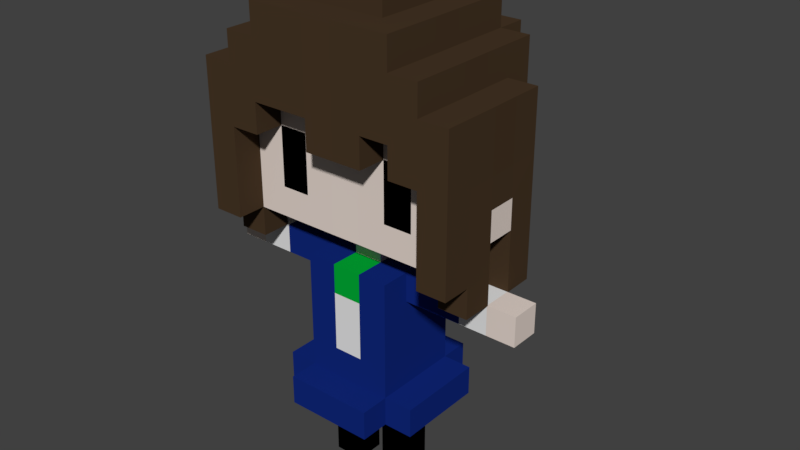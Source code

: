 # Source: LauraVoxel.blend  (saved by Blender 2.78.0; exported with 4.5.12 LTS)
import bpy
from mathutils import Matrix  # noqa: F401  (used for matrix-valued properties, if any)

bpy.ops.wm.read_factory_settings(use_empty=True)
scene = bpy.context.scene
scene.name = 'Scene'

# ---- collections
col_collection_1 = bpy.data.collections.new('Collection 1'); scene.collection.children.link(col_collection_1)

# ---- materials (node trees are filled in below, after node groups)
mat_body = bpy.data.materials.new('Body')
mat_body.alpha_threshold = 0.0
mat_body.use_transparent_shadow = False
mat_body.diffuse_color = (0.8, 0.6919, 0.6283, 1.0)
mat_body.roughness = 0.5
mat_top = bpy.data.materials.new('Top')
mat_top.alpha_threshold = 0.0
mat_top.use_transparent_shadow = False
mat_top.diffuse_color = (0.005856, 0.02203, 0.2019, 1.0)
mat_top.roughness = 0.5
mat_shirt = bpy.data.materials.new('Shirt')
mat_shirt.alpha_threshold = 0.0
mat_shirt.use_transparent_shadow = False
mat_shirt.roughness = 0.5
mat_hair = bpy.data.materials.new('Hair')
mat_hair.alpha_threshold = 0.0
mat_hair.use_transparent_shadow = False
mat_hair.diffuse_color = (0.06372, 0.03785, 0.0199, 1.0)
mat_hair.roughness = 0.5
mat_liz = bpy.data.materials.new('Liz')
mat_liz.alpha_threshold = 0.0
mat_liz.use_transparent_shadow = False
mat_liz.diffuse_color = (0.0, 0.4109, 0.03668, 1.0)
mat_liz.roughness = 0.5
mat_shoe = bpy.data.materials.new('Shoe')
mat_shoe.alpha_threshold = 0.0
mat_shoe.use_transparent_shadow = False
mat_shoe.diffuse_color = (0.0, 0.0, 0.0, 1.0)
mat_shoe.roughness = 0.5

# ---- material node trees

# ---- world
world_world = bpy.data.worlds.new('World'); scene.world = world_world
world_world.color = (0.05088, 0.05088, 0.05088)
world_world.use_sun_shadow = False
world_world.sun_shadow_jitter_overblur = 0.0
world_world.cycles.sampling_method = 'MANUAL'

# ---- meshes
me_cube_001 = bpy.data.meshes.new('Cube.001')
me_cube_001.from_pydata([(-3.0, -1.0, 1.192e-07), (-3.0, -1.0, 2.0), (-3.0, 1.0, 1.192e-07), (-3.0, 1.0, 2.0), (-1.0, -1.0, 1.192e-07), (-1.0, -1.0, 2.0), (-1.0, 1.0, 1.192e-07), (-1.0, 1.0, 2.0), (1.0, -1.0, 2.384e-07), (1.0, -1.0, 2.0), (1.0, 1.0, 2.384e-07), (1.0, 1.0, 2.0), (3.0, -1.0, 2.384e-07), (3.0, -1.0, 2.0), (3.0, 1.0, 2.384e-07), (3.0, 1.0, 2.0), (-3.0, -1.0, 4.0), (-3.0, 1.0, 4.0), (-1.0, -1.0, 4.0), (-1.0, 1.0, 4.0), (1.0, -1.0, 4.0), (1.0, 1.0, 4.0), (3.0, -1.0, 4.0), (3.0, 1.0, 4.0), (-3.0, 1.0, 6.0), (-1.0, -1.0, 6.0), (-1.0, 1.0, 6.0), (1.0, -1.0, 6.0), (1.0, 1.0, 6.0), (3.0, -1.0, 6.0), (-3.0, -1.0, 8.0), (-3.0, 1.0, 8.0), (-1.0, -1.0, 8.0), (-1.0, 1.0, 8.0), (1.0, -1.0, 8.0), (1.0, 1.0, 8.0), (3.0, -1.0, 8.0), (3.0, 1.0, 8.0), (-3.0, -3.0, 8.0), (-3.0, 3.0, 8.0), (-1.0, -3.0, 8.0), (-1.0, 3.0, 8.0), (1.0, -3.0, 8.0), (1.0, 3.0, 8.0), (3.0, -3.0, 8.0), (3.0, 3.0, 8.0), (-3.0, -1.0, 10.0), (-3.0, 1.0, 10.0), (3.0, -1.0, 10.0), (3.0, 1.0, 10.0), (-3.0, -3.0, 10.0), (-3.0, 3.0, 10.0), (-1.0, -3.0, 10.0), (-1.0, 3.0, 10.0), (1.0, -3.0, 10.0), (1.0, 3.0, 10.0), (3.0, -3.0, 10.0), (3.0, 3.0, 10.0), (-3.0, -1.0, 12.0), (-3.0, 1.0, 12.0), (3.0, -1.0, 12.0), (3.0, 1.0, 12.0), (-3.0, -3.0, 12.0), (-3.0, 3.0, 12.0), (-1.0, -3.0, 12.0), (-1.0, 3.0, 12.0), (1.0, -3.0, 12.0), (1.0, 3.0, 12.0), (3.0, -3.0, 12.0), (3.0, 3.0, 12.0), (-3.0, -1.0, 14.0), (-3.0, 1.0, 14.0), (3.0, -1.0, 14.0), (3.0, 1.0, 14.0), (-3.0, -3.0, 14.0), (-3.0, 3.0, 14.0), (-1.0, -3.0, 14.0), (-1.0, 3.0, 14.0), (1.0, -3.0, 14.0), (1.0, 3.0, 14.0), (3.0, -3.0, 14.0), (3.0, 3.0, 14.0), (-3.0, 1.0, 16.0), (3.0, 1.0, 16.0), (-3.0, -3.0, 16.0), (-1.0, -3.0, 16.0), (1.0, -3.0, 16.0), (1.0, 3.0, 16.0), (3.0, 3.0, 16.0), (-3.0, -1.0, 16.0), (3.0, -1.0, 16.0), (-3.0, 3.0, 16.0), (-1.0, 3.0, 16.0), (3.0, -3.0, 16.0), (-0.99, -1.0, 16.0), (-0.995, 0.995, 16.0), (0.995, -0.995, 16.0), (0.99, 1.0, 16.0), (-4.98, 1.0, 14.0), (-4.98, -1.0, 14.0), (4.98, -1.0, 14.0), (4.98, 1.0, 14.0), (4.98, 1.0, 16.0), (-4.98, -1.0, 16.0), (-4.98, 1.0, 16.0), (4.98, -1.0, 16.0), (-6.812, 1.0, 14.0), (-6.812, -1.0, 14.0), (6.972, -1.0, 14.0), (6.972, 1.0, 14.0), (-6.812, -1.0, 16.0), (6.972, 1.0, 16.0), (-6.812, 1.0, 16.0), (6.972, -1.0, 16.0), (-9.064, 1.0, 14.0), (-9.064, -1.0, 14.0), (8.903, -1.0, 14.0), (8.903, 1.0, 14.0), (-9.064, -1.0, 16.0), (-9.064, 1.0, 16.0), (8.903, -1.0, 16.0), (8.903, 1.0, 16.0), (-10.88, 1.0, 14.0), (-10.88, -1.0, 14.0), (10.88, -1.0, 14.0), (10.88, 1.0, 14.0), (-10.88, 1.0, 16.0), (10.88, -1.0, 16.0), (-10.88, -1.0, 16.0), (10.88, 1.0, 16.0), (-3.0, -1.0, 6.0), (3.0, 1.0, 6.0), (-3.0, -3.0, 6.0), (-3.0, 3.0, 6.0), (-1.0, -3.0, 6.0), (-1.0, 3.0, 6.0), (1.0, -3.0, 6.0), (1.0, 3.0, 6.0), (3.0, -3.0, 6.0), (3.0, 3.0, 6.0), (-4.98, 3.0, 8.0), (3.0, 4.98, 6.0), (-4.98, -3.0, 8.0), (-4.98, -1.0, 6.0), (4.98, 1.0, 8.0), (-4.98, 1.0, 6.0), (4.98, -1.0, 8.0), (4.98, -1.0, 6.0), (-4.98, 1.0, 8.0), (4.98, 1.0, 6.0), (-4.98, -1.0, 8.0), (3.0, 3.0, 4.0), (3.0, 4.98, 8.0), (-4.98, -3.0, 6.0), (3.0, -4.98, 8.0), (-4.98, 3.0, 6.0), (1.0, 4.98, 8.0), (4.98, 3.0, 8.0), (1.0, -4.98, 8.0), (4.98, -3.0, 8.0), (-1.0, -4.98, 6.0), (-1.0, 4.98, 6.0), (4.98, -3.0, 6.0), (1.0, -4.98, 6.0), (-1.0, 4.98, 8.0), (4.98, 3.0, 6.0), (-1.0, -4.98, 8.0), (1.0, 4.98, 6.0), (-3.0, 4.98, 8.0), (3.0, -4.98, 6.0), (-3.0, -4.98, 8.0), (-3.0, 4.98, 6.0), (-3.0, -4.98, 6.0), (-0.99, -1.0, 18.01), (-0.995, 0.995, 18.01), (0.995, -0.995, 18.01), (0.99, 1.0, 18.01), (-0.99, -3.0, 18.01), (-0.995, 2.985, 18.01), (0.995, -2.985, 18.01), (0.99, 3.0, 18.01), (-2.97, -1.0, 18.01), (-2.985, 0.995, 18.01), (2.985, -0.995, 18.01), (2.97, 1.0, 18.01), (-2.97, -3.0, 18.01), (-2.985, 2.985, 18.01), (2.985, -2.985, 18.01), (2.97, 3.0, 18.01), (-4.93, -1.0, 18.01), (-4.955, 0.995, 18.01), (4.955, -0.995, 18.01), (4.93, 1.0, 18.01), (-4.93, -3.0, 18.01), (-4.955, 2.985, 18.01), (4.955, -2.985, 18.01), (4.93, 3.0, 18.01), (-0.99, -3.0, 20.0), (-8.905, -4.969, 27.99), (0.995, -2.985, 20.0), (-8.908, -3.0, 27.99), (-2.97, -3.0, 20.0), (-8.908, -3.0, 26.03), (2.985, -2.985, 20.0), (-4.93, -3.0, 20.0), (4.955, -2.985, 20.0), (-0.99, -3.0, 22.02), (0.995, -2.985, 22.02), (-4.958, 4.985, 27.99), (-2.97, -3.0, 22.02), (2.985, -2.985, 22.02), (4.927, 5.0, 27.99), (-4.93, -3.0, 22.02), (4.955, -2.985, 22.02), (-0.99, -3.0, 24.0), (0.995, -2.985, 24.0), (-2.97, -3.0, 24.0), (2.985, -2.985, 24.0), (-4.93, -3.0, 24.0), (4.955, -2.985, 24.0), (-0.99, -3.0, 26.03), (-8.908, -3.0, 24.0), (-2.97, -3.0, 26.03), (2.985, -2.985, 26.03), (-4.93, -3.0, 26.03), (4.955, -2.985, 26.03), (-6.955, 0.97, 20.0), (0.987, 5.0, 18.01), (-0.998, 4.985, 18.01), (2.967, 5.0, 18.01), (-2.988, 4.985, 18.01), (-4.958, 4.985, 18.01), (4.927, 5.0, 18.01), (-0.998, 6.991, 18.01), (0.987, 7.006, 18.01), (2.967, 5.0, 20.0), (-2.988, 4.985, 20.0), (-4.958, 4.985, 20.0), (4.927, 5.0, 20.0), (-4.958, 4.985, 22.02), (4.927, 5.0, 22.02), (-4.958, 4.985, 24.0), (4.927, 5.0, 24.0), (-4.958, 4.985, 26.03), (4.927, 5.0, 26.03), (-8.905, -4.969, 24.0), (8.945, -2.985, 27.99), (8.948, -4.954, 27.99), (-6.901, -1.0, 18.01), (-6.936, 0.995, 18.01), (6.903, 1.0, 18.01), (6.938, -0.995, 18.01), (-6.901, -3.0, 18.01), (6.938, -2.985, 18.01), (6.903, 3.0, 18.01), (-6.936, 2.985, 18.01), (-6.901, -3.0, 27.99), (-6.901, -1.0, 27.99), (-6.936, 0.995, 27.99), (-6.901, -1.0, 20.0), (-6.936, 0.995, 20.0), (6.903, 1.0, 20.0), (6.938, -0.995, 20.0), (-6.901, -3.0, 20.0), (6.938, -2.985, 20.0), (6.903, 3.0, 20.0), (-6.936, 2.985, 20.0), (-6.94, 4.985, 27.99), (-6.936, 2.985, 27.99), (6.899, 5.0, 27.99), (6.903, 3.0, 27.99), (6.903, 1.0, 22.02), (6.938, -0.995, 22.02), (-6.901, -3.0, 22.02), (6.938, -2.985, 22.02), (6.903, 3.0, 22.02), (-6.936, 2.985, 22.02), (-6.94, 4.985, 24.0), (-6.936, 2.985, 24.0), (6.899, 5.0, 22.02), (6.899, 5.0, 20.0), (-6.94, 4.985, 22.02), (6.899, 5.0, 26.03), (-8.911, 2.985, 22.02), (-8.911, 2.985, 20.0), (-6.901, -3.0, 24.0), (6.938, -2.985, 24.0), (6.903, 3.0, 24.0), (6.899, 5.0, 24.0), (-6.94, 4.985, 18.01), (-6.94, 4.985, 20.0), (6.899, 5.0, 18.01), (-6.94, 4.985, 26.03), (-6.936, 2.985, 26.03), (-8.936, 2.985, 27.99), (-8.936, 0.995, 27.99), (-8.901, -1.0, 26.0), (-8.901, -1.0, 27.99), (8.903, 1.0, 27.99), (6.938, -2.985, 27.99), (-8.925, -1.025, 20.0), (-8.957, 0.97, 20.0), (-8.925, -1.025, 22.02), (-8.957, 0.97, 22.02), (8.927, 1.0, 20.0), (8.959, -0.995, 20.0), (8.927, 1.0, 22.02), (8.959, -0.995, 22.02), (-4.93, -3.0, 29.97), (-4.93, -1.0, 29.97), (4.93, 1.0, 29.97), (4.955, -0.995, 29.97), (-4.955, 0.995, 29.97), (8.945, -2.985, 26.03), (8.948, -4.954, 26.03), (-0.99, -0.99, 34.03), (0.995, -0.9851, 34.03), (8.948, -4.954, 24.0), (8.945, -2.985, 24.0), (-0.995, 0.9851, 34.03), (0.99, 0.99, 34.03), (-4.958, 4.985, 29.97), (-4.955, 2.985, 29.97), (4.927, 5.0, 29.97), (4.93, 3.0, 29.97), (2.967, 5.0, 29.97), (0.987, 5.0, 29.97), (4.955, -2.985, 29.97), (-2.988, 4.985, 29.97), (-0.998, 4.985, 29.97), (2.97, 3.0, 34.03), (0.99, 3.0, 34.03), (-2.97, -3.0, 34.03), (-0.99, -3.0, 34.03), (-0.995, 2.985, 34.03), (-2.985, 2.985, 34.03), (0.995, -2.985, 34.03), (2.985, -2.985, 34.03), (4.924, 7.035, 27.99), (4.924, 7.035, 26.03), (-2.991, 7.02, 26.03), (-2.991, 7.02, 27.99), (-4.961, 7.02, 27.99), (-4.961, 7.02, 26.03), (2.964, 7.035, 27.99), (2.964, 7.035, 26.03), (0.9839, 7.035, 27.99), (-1.001, 7.02, 27.99), (0.9839, 7.035, 20.0), (-1.001, 7.02, 20.0), (2.964, 7.035, 20.0), (-2.991, 7.02, 20.0), (-4.961, 7.02, 20.0), (4.924, 7.035, 20.0), (0.9839, 7.035, 22.02), (-1.001, 7.02, 22.02), (2.964, 7.035, 22.02), (-2.991, 7.02, 22.02), (-4.961, 7.02, 22.02), (4.924, 7.035, 22.02), (2.964, 7.035, 24.0), (-2.991, 7.02, 24.0), (-4.961, 7.02, 24.0), (4.924, 7.035, 24.0), (-2.991, 7.02, 29.97), (2.964, 7.035, 29.97), (4.924, 7.035, 29.97), (0.9839, 7.035, 29.97), (-1.001, 7.02, 29.97), (-4.961, 7.02, 29.97), (-6.901, -3.0, 29.97), (-6.901, -1.0, 29.97), (6.904, 1.0, 29.97), (6.938, -0.995, 29.97), (-6.936, 0.995, 29.97), (-6.94, 4.985, 29.97), (-6.936, 2.985, 29.97), (6.899, 5.0, 29.97), (6.904, 3.0, 29.97), (6.938, -2.985, 29.97), (-4.93, -3.0, 31.99), (-4.93, -1.0, 31.99), (4.93, 1.0, 31.99), (4.955, -0.995, 31.99), (-4.955, 0.995, 31.99), (2.985, -2.985, 31.99), (0.995, -2.985, 31.99), (-2.985, 2.985, 31.99), (-0.995, 2.985, 31.99), (-0.99, -3.0, 31.99), (-2.97, -3.0, 31.99), (0.99, 3.0, 31.99), (2.97, 3.0, 31.99), (-4.958, 4.985, 31.99), (-4.955, 2.985, 31.99), (4.927, 5.0, 31.99), (4.93, 3.0, 31.99), (2.967, 5.0, 31.99), (0.987, 5.0, 31.99), (4.955, -2.985, 31.99), (-2.988, 4.985, 31.99), (-0.998, 4.985, 31.99), (2.97, 0.99, 31.99), (-2.97, -0.99, 31.99), (-2.985, 0.9851, 31.99), (2.985, -0.9851, 31.99), (2.97, 0.99, 34.03), (-2.97, -0.99, 34.03), (-2.985, 0.9851, 34.03), (2.985, -0.9851, 34.03), (2.988, -4.954, 27.99), (0.9976, -4.954, 27.99), (-0.9874, -4.969, 27.99), (-2.967, -4.969, 27.99), (0.9976, -4.954, 24.0), (-0.9874, -4.969, 24.0), (2.988, -4.954, 24.0), (4.958, -4.954, 26.03), (6.941, -4.954, 26.03), (-6.899, -4.969, 24.0), (-4.928, -4.969, 24.0), (0.9976, -4.954, 26.03), (-0.9874, -4.969, 26.03), (-2.967, -4.969, 26.03), (2.988, -4.954, 26.03), (-4.928, -4.969, 26.03), (4.958, -4.954, 24.0), (6.941, -4.954, 24.0), (-6.899, -4.969, 26.03), (-4.928, -4.969, 27.99), (4.958, -4.954, 27.99), (6.941, -4.954, 27.99), (-6.899, -4.969, 27.99), (-0.9874, -4.969, 29.97), (0.9976, -4.954, 29.97), (2.988, -4.954, 29.97), (4.958, -4.954, 29.97), (-4.928, -4.969, 29.97), (-2.967, -4.969, 29.97), (-0.9874, -4.969, 31.99), (-2.967, -4.969, 31.99), (0.9976, -4.954, 31.99), (2.988, -4.954, 31.99), (4.958, -4.954, 31.99), (-4.928, -4.969, 31.99), (6.941, -4.954, 29.97), (-6.898, -4.969, 29.97), (-8.905, -4.969, 26.03), (-8.905, -4.969, 22.0), (-8.908, -3.0, 22.0), (8.945, -2.985, 22.0), (8.948, -4.954, 22.0), (6.938, -2.985, 22.0), (6.941, -4.954, 22.0), (-6.899, -4.969, 22.0), (-6.901, -3.0, 22.0), (-8.905, -4.969, 20.0), (-8.908, -3.0, 20.0), (8.945, -2.985, 20.0), (8.948, -4.954, 20.0), (6.938, -2.985, 20.0), (6.941, -4.954, 20.0), (-6.899, -4.969, 20.0), (-6.901, -3.0, 20.0), (-8.936, 0.995, 26.0), (-8.936, 2.985, 26.03), (-8.936, 0.995, 24.0), (-8.901, -1.0, 24.0), (6.903, 1.0, 27.99), (6.938, -0.995, 27.99), (-8.936, 2.985, 24.0), (8.903, 1.0, 26.0), (6.938, -0.995, 26.03), (6.903, 3.0, 26.03), (8.938, -0.995, 26.0), (8.903, 3.0, 27.99), (8.903, 3.0, 26.03), (8.903, 3.0, 24.0), (8.938, -0.995, 24.0), (8.903, 1.0, 24.0), (8.938, -0.995, 27.99), (6.903, 1.0, 15.95), (8.903, 3.0, 18.04), (8.927, 1.0, 18.03), (8.903, 3.0, 20.0), (-3.042, -1.0, 6.006), (-3.042, 1.0, 6.006), (3.037, -1.0, 5.991), (3.037, 1.0, 5.991), (-8.905, -4.969, 18.01), (-8.908, -3.0, 18.01), (8.945, -2.985, 18.01), (8.948, -4.954, 18.01), (6.938, -2.985, 18.01), (6.941, -4.954, 18.01), (-6.899, -4.969, 18.01), (-6.901, -3.0, 18.01), (-8.907, -2.997, 16.01), (-8.879, -1.045, 16.01), (8.962, -0.9922, 16.01), (6.939, -0.9922, 16.01), (8.945, -2.982, 16.01), (6.939, -2.982, 16.01), (-6.9, -0.9972, 16.01), (-6.9, -2.997, 16.01), (8.961, -0.995, 18.01), (8.903, 3.0, 22.0), (-1.001, 8.994, 26.04), (-1.001, 8.994, 27.99), (-2.991, 8.994, 26.03), (-2.991, 8.994, 27.99), (2.964, 9.009, 27.99), (2.964, 9.009, 26.03), (0.9839, 9.009, 22.02), (-1.001, 8.994, 22.02), (2.964, 9.009, 22.02), (-2.991, 8.994, 22.02), (2.964, 9.009, 24.0), (-2.991, 8.994, 24.0), (0.9839, 9.009, 27.99), (-1.001, 8.994, 23.98), (0.9839, 9.009, 23.98), (0.9839, 9.009, 26.04), (6.903, 3.0, 15.95), (8.903, 3.0, 15.98), (8.927, 1.0, 15.97), (-8.88, -1.048, 18.01), (-8.915, 0.995, 18.01), (-8.902, 2.985, 18.01), (0.99, 3.0, 16.01), (-0.995, 2.985, 16.01), (2.97, 3.0, 16.01), (-2.985, 2.985, 16.01), (-4.955, 2.985, 16.01), (4.93, 3.0, 16.01), (-2.988, 4.985, 16.01), (-4.958, 4.985, 16.01), (4.927, 5.0, 16.01), (2.967, 5.0, 16.01), (0.987, 5.0, 16.01), (-0.998, 4.985, 16.01), (0.99, 3.0, 14.02), (-0.995, 2.985, 14.02), (2.97, 3.0, 14.02), (-2.985, 2.985, 14.02), (-2.988, 4.985, 14.02), (2.967, 5.0, 14.02), (0.987, 5.0, 14.02), (-0.998, 4.985, 14.02), (2.967, 7.006, 18.01), (-2.988, 6.991, 18.01), (0.987, 6.968, 16.01), (-0.998, 6.953, 16.01)], [], [(0, 2, 3, 1), (2, 6, 7, 3), (6, 4, 5, 7), (4, 0, 1, 5), (2, 0, 4, 6), (8, 10, 11, 9), (10, 14, 15, 11), (14, 12, 13, 15), (12, 8, 9, 13), (10, 8, 12, 14), (7, 19, 17, 3), (11, 21, 20, 9), (9, 20, 22, 13), (5, 18, 19, 7), (15, 23, 21, 11), (3, 17, 16, 1), (1, 16, 18, 5), (13, 22, 23, 15), (23, 131, 28, 21), (16, 130, 25, 18), (19, 26, 24, 17), (22, 29, 131, 23), (21, 28, 27, 20), (18, 25, 26, 19), (20, 27, 29, 22), (27, 34, 36, 29), (131, 37, 35, 28), (26, 33, 31, 24), (29, 36, 37, 131), (28, 35, 34, 27), (25, 32, 33, 26), (33, 32, 34, 35), (32, 40, 42, 34), (34, 42, 44, 36), (35, 43, 41, 33), (37, 45, 43, 35), (30, 38, 40, 32), (33, 41, 39, 31), (43, 41, 53, 55), (37, 45, 57, 49), (38, 40, 52, 50), (44, 36, 48, 56), (40, 42, 54, 52), (36, 37, 49, 48), (30, 38, 50, 46), (45, 43, 55, 57), (31, 30, 46, 47), (39, 31, 47, 51), (42, 44, 56, 54), (41, 39, 51, 53), (52, 54, 66, 64), (57, 55, 67, 69), (51, 47, 59, 63), (48, 49, 61, 60), (56, 48, 60, 68), (54, 56, 68, 66), (53, 51, 63, 65), (49, 57, 69, 61), (55, 53, 65, 67), (50, 52, 64, 62), (46, 50, 62, 58), (47, 46, 58, 59), (59, 58, 70, 71), (64, 66, 78, 76), (69, 67, 79, 81), (63, 59, 71, 75), (60, 61, 73, 72), (68, 60, 72, 80), (66, 68, 80, 78), (65, 63, 75, 77), (61, 69, 81, 73), (67, 65, 77, 79), (62, 64, 76, 74), (58, 62, 74, 70), (70, 74, 84, 89), (71, 70, 99, 98), (76, 78, 86, 85), (81, 79, 87, 88), (75, 71, 82, 91), (90, 72, 100, 105), (80, 72, 90, 93), (78, 80, 93, 86), (77, 75, 91, 92), (73, 81, 88, 83), (79, 77, 92, 87), (74, 76, 85, 84), (90, 83, 97, 96), (82, 89, 94, 95), (91, 82, 95, 92), (85, 94, 89, 84), (87, 97, 83, 88), (93, 90, 96, 86), (85, 86, 96, 94), (92, 95, 97, 87), (89, 82, 104, 103), (82, 71, 98, 104), (73, 83, 102, 101), (72, 73, 101, 100), (83, 90, 105, 102), (70, 89, 103, 99), (100, 101, 109, 108), (103, 104, 112, 110), (104, 98, 106, 112), (202, 200, 297, 296), (102, 105, 113, 111), (105, 100, 108, 113), (202, 296, 467, 221), (98, 99, 107, 106), (101, 102, 111, 109), (99, 103, 110, 107), (113, 108, 116, 120), (111, 113, 120, 121), (106, 107, 115, 114), (109, 111, 121, 117), (107, 110, 118, 115), (108, 109, 117, 116), (110, 112, 119, 118), (112, 106, 114, 119), (295, 464, 296, 297), (294, 465, 464, 295), (121, 120, 127, 129), (114, 115, 123, 122), (117, 121, 129, 125), (115, 118, 128, 123), (116, 117, 125, 124), (118, 119, 126, 128), (119, 114, 122, 126), (470, 466, 464, 465), (466, 467, 296, 464), (120, 116, 124, 127), (124, 125, 129, 127), (122, 123, 128, 126), (44, 138, 136, 42), (39, 133, 135, 41), (41, 135, 137, 43), (40, 134, 132, 38), (42, 136, 134, 40), (43, 137, 139, 45), (146, 147, 149, 144), (158, 163, 169, 154), (156, 167, 161, 164), (44, 159, 146, 36), (36, 146, 144, 37), (30, 150, 142, 38), (37, 144, 157, 45), (140, 155, 145, 148), (164, 161, 171, 168), (39, 140, 148, 31), (159, 162, 147, 146), (43, 156, 164, 41), (38, 170, 166, 40), (42, 158, 154, 44), (170, 172, 160, 166), (31, 148, 150, 30), (142, 153, 132, 38), (39, 133, 155, 140), (168, 171, 133, 39), (148, 145, 143, 150), (166, 160, 163, 158), (144, 149, 165, 157), (152, 141, 167, 156), (150, 143, 153, 142), (40, 166, 158, 42), (41, 164, 168, 39), (45, 152, 156, 43), (38, 132, 172, 170), (162, 159, 44, 138), (138, 44, 154, 169), (139, 45, 157, 165), (141, 152, 45, 139), (135, 133, 171, 161), (139, 137, 167, 141), (137, 135, 161, 167), (130, 24, 31, 30), (132, 134, 160, 172), (136, 138, 169, 163), (136, 163, 160, 134), (95, 94, 173, 174), (94, 96, 175, 173), (96, 97, 176, 175), (97, 95, 174, 176), (173, 175, 179, 177), (176, 174, 178, 180), (176, 180, 188, 184), (175, 176, 184, 183), (173, 177, 185, 181), (178, 174, 182, 186), (174, 173, 181, 182), (179, 175, 183, 187), (186, 182, 190, 194), (187, 183, 191, 195), (183, 184, 192, 191), (184, 188, 196, 192), (181, 185, 193, 189), (182, 181, 189, 190), (177, 179, 199, 197), (185, 177, 197, 201), (193, 185, 201, 204), (179, 187, 203, 199), (230, 228, 540, 535), (187, 195, 205, 203), (201, 197, 206, 209), (243, 241, 277, 292), (219, 286, 427, 426), (212, 218, 285, 273), (199, 203, 210, 207), (203, 205, 213, 210), (231, 194, 255, 289), (204, 201, 209, 212), (208, 243, 292, 267), (197, 199, 207, 206), (242, 244, 282, 288), (188, 180, 529, 531), (204, 212, 273, 263), (206, 207, 215, 214), (431, 418, 314, 247), (380, 308, 437, 444), (209, 206, 214, 216), (237, 231, 289, 290), (299, 431, 247, 246), (207, 210, 217, 215), (210, 213, 219, 217), (194, 231, 536, 533), (205, 195, 253, 264), (196, 232, 291, 254), (212, 209, 216, 218), (217, 219, 225, 223), (194, 190, 249, 255), (232, 238, 280, 291), (186, 194, 533, 532), (218, 216, 222, 224), (192, 196, 254, 250), (389, 390, 440, 439), (238, 240, 279, 280), (195, 191, 251, 253), (216, 214, 220, 222), (193, 204, 263, 252), (227, 229, 538, 539), (299, 379, 445, 431), (390, 380, 444, 440), (219, 213, 274, 286), (225, 219, 426, 417), (285, 218, 420, 419), (189, 193, 252, 248), (308, 370, 446, 437), (220, 214, 415, 422), (191, 192, 250, 251), (213, 205, 264, 274), (244, 211, 269, 282), (241, 239, 281, 277), (239, 237, 290, 281), (190, 189, 248, 249), (240, 242, 288, 279), (549, 234, 348, 350), (232, 229, 235, 238), (233, 349, 348, 234), (230, 231, 237, 236), (233, 550, 351, 349), (367, 368, 329, 326), (552, 233, 234, 551), (360, 356, 515, 517), (237, 239, 358, 352), (244, 242, 363, 339), (229, 227, 234, 549), (243, 208, 342, 343), (239, 241, 362, 358), (323, 211, 338, 366), (228, 230, 550, 233), (211, 244, 339, 338), (208, 321, 369, 342), (242, 240, 359, 363), (241, 243, 343, 362), (325, 323, 366, 365), (217, 223, 424, 416), (240, 238, 353, 359), (385, 386, 441, 442), (215, 217, 416, 414), (238, 235, 350, 353), (321, 328, 364, 369), (236, 237, 352, 351), (222, 220, 422, 423), (370, 256, 432, 446), (305, 307, 450, 458), (276, 278, 277, 281), (249, 248, 259, 260), (251, 250, 261, 262), (265, 254, 291, 280), (287, 275, 279, 288), (260, 259, 300, 301), (278, 293, 292, 277), (271, 272, 307, 306), (275, 265, 280, 279), (266, 276, 281, 290), (473, 287, 288, 282), (466, 470, 283, 303), (255, 266, 290, 289), (313, 474, 480, 246), (256, 257, 297, 200), (318, 478, 474, 313), (476, 471, 479, 477), (294, 295, 258, 268), (473, 282, 269, 270), (293, 278, 470, 465), (283, 284, 301, 303), (292, 293, 268, 267), (268, 293, 465, 294), (301, 300, 302, 303), (305, 304, 306, 307), (250, 483, 304, 261), (262, 261, 304, 305), (272, 262, 305, 307), (330, 331, 320, 406), (334, 335, 408, 319), (399, 385, 442, 443), (310, 324, 396, 382), (327, 311, 383, 399), (224, 222, 423, 425), (327, 399, 443, 436), (323, 325, 397, 395), (379, 327, 436, 445), (324, 323, 395, 396), (328, 321, 393, 400), (218, 224, 425, 420), (312, 309, 381, 384), (321, 322, 394, 393), (329, 328, 400, 401), (311, 310, 382, 383), (325, 326, 398, 397), (322, 312, 384, 394), (309, 308, 380, 381), (339, 345, 344, 338), (340, 343, 342, 341), (349, 351, 357, 355), (351, 352, 358, 357), (353, 350, 356, 359), (348, 349, 355, 354), (350, 348, 354, 356), (357, 358, 362, 361), (359, 356, 360, 363), (363, 360, 345, 339), (361, 362, 343, 340), (338, 344, 365, 366), (341, 342, 369, 364), (347, 341, 364, 368), (344, 346, 367, 365), (322, 321, 375, 376), (324, 310, 372, 378), (310, 311, 373, 372), (323, 324, 378, 377), (312, 322, 376, 374), (311, 327, 379, 373), (309, 312, 374, 371), (308, 309, 371, 370), (245, 221, 449, 448), (299, 469, 373, 379), (211, 323, 377, 269), (270, 269, 377, 378), (468, 270, 378, 372), (469, 468, 372, 373), (223, 225, 417, 424), (257, 256, 370, 371), (267, 375, 321, 208), (268, 376, 375, 267), (268, 258, 374, 376), (258, 257, 371, 374), (388, 391, 398, 401), (391, 392, 397, 398), (392, 396, 395, 397), (394, 387, 400, 393), (387, 388, 401, 400), (405, 402, 406, 409), (403, 390, 332, 407), (386, 385, 337, 336), (402, 392, 330, 406), (392, 391, 331, 330), (385, 405, 409, 337), (384, 404, 387, 394), (380, 390, 403, 381), (381, 403, 404, 384), (387, 404, 408, 335), (390, 389, 333, 332), (391, 388, 334, 331), (396, 392, 402, 382), (383, 405, 385, 399), (383, 382, 402, 405), (331, 334, 319, 320), (336, 337, 409, 316), (332, 333, 315, 407), (333, 336, 316, 315), (315, 319, 408, 407), (319, 315, 316, 320), (320, 316, 409, 406), (389, 386, 336, 333), (404, 403, 407, 408), (388, 387, 335, 334), (417, 426, 427, 418), (430, 417, 418, 431), (423, 422, 412, 413), (420, 425, 428, 419), (415, 414, 421, 422), (414, 416, 424, 421), (422, 421, 411, 412), (425, 423, 413, 429), (425, 429, 432, 428), (424, 417, 430, 410), (421, 424, 410, 411), (413, 412, 433, 438), (410, 430, 436, 435), (412, 411, 434, 433), (411, 410, 435, 434), (429, 413, 438, 437), (433, 434, 441, 439), (438, 433, 439, 440), (437, 438, 440, 444), (434, 435, 442, 441), (435, 436, 443, 442), (431, 445, 436, 430), (429, 437, 446, 432), (428, 432, 198, 447), (386, 389, 439, 441), (214, 215, 414, 415), (313, 246, 247, 314), (202, 221, 245, 447), (200, 202, 447, 198), (318, 313, 314, 317), (418, 427, 317, 314), (257, 258, 295, 297), (419, 245, 448, 454), (432, 256, 200, 198), (419, 428, 447, 245), (276, 266, 284, 283), (287, 473, 476, 477), (427, 286, 452, 453), (317, 427, 453, 451), (285, 419, 454, 455), (318, 317, 451, 450), (462, 456, 489, 495), (456, 457, 490, 489), (453, 452, 460, 461), (448, 449, 457, 456), (454, 448, 456, 462), (451, 453, 461, 459), (455, 454, 462, 463), (450, 451, 459, 458), (471, 476, 475, 298), (480, 474, 471, 298), (478, 479, 471, 474), (476, 473, 270, 475), (270, 468, 298, 475), (468, 469, 480, 298), (306, 479, 478, 307), (469, 299, 246, 480), (364, 328, 329, 368), (401, 398, 326, 329), (367, 346, 347, 368), (365, 367, 326, 325), (30, 32, 25, 130), (16, 17, 24, 130), (31, 30, 485, 486), (31, 486, 133, 39), (38, 132, 485, 30), (143, 485, 132, 153), (145, 155, 133, 486), (145, 486, 485, 143), (36, 37, 488, 487), (147, 487, 488, 149), (149, 488, 139, 165), (45, 139, 488, 37), (36, 487, 138, 44), (147, 162, 138, 487), (532, 533, 536, 535), (540, 539, 547, 548), (459, 461, 494, 492), (463, 462, 495, 496), (458, 459, 492, 491), (307, 478, 318, 450), (461, 460, 493, 494), (490, 526, 498, 497), (493, 251, 500, 502), (252, 490, 497, 504), (491, 493, 502, 501), (251, 505, 499, 500), (505, 491, 501, 499), (503, 504, 497, 498), (501, 502, 500, 499), (458, 491, 505, 305), (248, 252, 504, 503), (505, 251, 262, 305), (265, 275, 506, 484), (484, 304, 483, 482), (477, 479, 306, 506), (275, 287, 477, 506), (484, 506, 306, 304), (341, 347, 508, 510), (357, 361, 518, 516), (340, 341, 510, 509), (355, 357, 516, 514), (346, 344, 511, 519), (361, 340, 509, 518), (356, 354, 513, 515), (344, 345, 512, 511), (508, 519, 522, 507), (507, 522, 521, 520), (514, 520, 521, 513), (514, 516, 518, 520), (513, 521, 517, 515), (517, 521, 522, 512), (512, 522, 519, 511), (508, 507, 509, 510), (509, 507, 520, 518), (345, 360, 517, 512), (354, 355, 514, 513), (347, 346, 519, 508), (265, 484, 482, 254), (254, 482, 524, 523), (482, 483, 525, 524), (250, 254, 523, 481), (483, 250, 481, 525), (523, 524, 525, 481), (278, 276, 283, 470), (467, 466, 303, 302), (302, 449, 221, 467), (302, 300, 457, 449), (284, 528, 527, 301), (526, 248, 503, 498), (255, 249, 527, 528), (301, 527, 249, 260, 226), (255, 528, 284, 266), (248, 526, 300, 259), (490, 457, 300, 526), (530, 532, 544, 542), (534, 531, 538, 537), (535, 540, 548, 545), (178, 186, 532, 530), (180, 178, 530, 529), (196, 188, 531, 534), (231, 230, 535, 536), (539, 540, 552, 551), (232, 196, 534, 537), (229, 232, 537, 538), (543, 541, 547, 546), (542, 544, 545, 548), (541, 542, 548, 547), (529, 530, 542, 541), (532, 535, 545, 544), (539, 538, 546, 547), (531, 529, 541, 543), (538, 531, 543, 546), (549, 350, 235, 229), (230, 236, 351, 550), (227, 539, 551, 234), (233, 552, 540, 228)])
me_cube_001.polygons.foreach_set('material_index', [5, 5, 5, 5, 5, 5, 5, 5, 5, 5, 5, 5, 5, 5, 5, 5, 5, 5, 0, 0, 0, 0, 0, 0, 0, 0, 0, 0, 0, 0, 0, 1, 1, 1, 1, 1, 1, 1, 1, 1, 1, 1, 1, 1, 1, 1, 1, 1, 1, 1, 2, 1, 1, 1, 1, 1, 1, 1, 1, 1, 1, 1, 1, 2, 1, 1, 1, 1, 1, 1, 1, 1, 1, 1, 1, 1, 4, 1, 1, 1, 1, 1, 1, 1, 1, 1, 1, 1, 1, 1, 1, 1, 4, 0, 1, 1, 1, 1, 1, 1, 1, 1, 1, 3, 1, 1, 3, 1, 1, 1, 2, 2, 2, 2, 2, 2, 2, 2, 3, 3, 0, 0, 0, 0, 0, 0, 0, 3, 3, 0, 0, 0, 1, 1, 1, 1, 1, 1, 1, 1, 1, 1, 1, 1, 1, 1, 1, 1, 1, 1, 1, 1, 1, 1, 1, 1, 1, 1, 1, 1, 1, 1, 1, 1, 1, 1, 1, 1, 1, 1, 1, 1, 1, 0, 1, 1, 1, 0, 0, 0, 0, 0, 0, 0, 0, 0, 0, 0, 0, 3, 0, 0, 3, 0, 0, 0, 0, 0, 0, 3, 0, 0, 3, 3, 0, 0, 5, 3, 5, 3, 0, 3, 3, 0, 0, 3, 3, 0, 3, 3, 0, 5, 3, 0, 3, 5, 0, 3, 3, 3, 0, 3, 3, 3, 0, 0, 0, 3, 3, 3, 0, 3, 3, 0, 3, 3, 0, 0, 3, 3, 3, 0, 3, 3, 3, 3, 3, 3, 3, 3, 3, 3, 3, 3, 3, 3, 3, 3, 3, 3, 3, 3, 3, 3, 3, 3, 3, 3, 3, 3, 3, 3, 3, 3, 0, 3, 3, 3, 0, 3, 0, 3, 3, 3, 3, 3, 3, 3, 3, 3, 3, 3, 3, 3, 3, 3, 0, 0, 3, 0, 0, 3, 3, 3, 3, 3, 3, 3, 3, 3, 3, 3, 3, 3, 3, 3, 3, 3, 3, 3, 3, 3, 3, 3, 3, 3, 3, 3, 3, 3, 3, 3, 3, 3, 3, 3, 3, 3, 3, 3, 3, 3, 3, 3, 3, 3, 3, 3, 3, 3, 3, 3, 3, 3, 3, 3, 3, 3, 3, 3, 3, 3, 3, 3, 3, 3, 3, 3, 3, 3, 3, 3, 3, 3, 3, 3, 3, 3, 3, 3, 3, 3, 3, 3, 3, 3, 3, 3, 3, 3, 3, 3, 3, 3, 3, 3, 3, 3, 3, 3, 3, 3, 3, 3, 3, 3, 3, 3, 3, 3, 3, 3, 3, 3, 3, 3, 3, 3, 3, 3, 3, 3, 3, 3, 3, 3, 3, 3, 3, 3, 3, 3, 3, 3, 3, 3, 3, 3, 3, 3, 3, 3, 3, 3, 3, 3, 0, 0, 1, 1, 1, 1, 1, 1, 1, 1, 1, 1, 1, 1, 3, 3, 3, 3, 3, 3, 3, 3, 3, 3, 3, 3, 3, 3, 3, 3, 3, 3, 3, 3, 3, 3, 3, 3, 3, 3, 3, 3, 3, 3, 3, 3, 3, 3, 3, 3, 3, 3, 3, 3, 3, 3, 3, 3, 3, 3, 3, 3, 3, 3, 3, 3, 3, 3, 3, 3, 3, 3, 3, 3, 3, 3, 3, 3, 3, 3, 3, 3, 3, 3, 3, 3, 3, 3, 3, 3, 3, 3, 3, 3, 3, 3])
_uv = me_cube_001.uv_layers.new(name='UVMap')
_uv.uv.foreach_set('vector', [0.8817, 0.1896, 0.8824, 0.1899, 0.8832, 0.1902, 0.8831, 0.19, 0.8824, 0.1899, 0.8826, 0.1899, 0.8832, 0.1901, 0.8832, 0.1902, 0.8826, 0.1899, 0.8825, 0.1898, 0.8831, 0.1901, 0.8832, 0.1901, 0.8825, 0.1898, 0.8817, 0.1896, 0.8831, 0.19, 0.8831, 0.1901, 0.8824, 0.1899, 0.8817, 0.1896, 0.8825, 0.1898, 0.8826, 0.1899, 0.8928, 0.0427, 0.8928, 0.0427, 0.8928, 0.04269, 0.8928, 0.0427, 0.8928, 0.0427, 0.8928, 0.0427, 0.8928, 0.04274, 0.8928, 0.04269, 0.8928, 0.0427, 0.8928, 0.0427, 0.8928, 0.04269, 0.8928, 0.04274, 0.8928, 0.0427, 0.8928, 0.0427, 0.8928, 0.0427, 0.8928, 0.04269, 0.8928, 0.0427, 0.8928, 0.0427, 0.8928, 0.0427, 0.8928, 0.0427, 0.8832, 0.1901, 0.884, 0.1904, 0.8842, 0.1906, 0.8832, 0.1902, 0.8928, 0.04269, 0.8926, 0.04281, 0.8927, 0.04265, 0.8928, 0.0427, 0.8928, 0.0427, 0.8927, 0.04265, 0.8928, 0.04248, 0.8928, 0.04269, 0.8831, 0.1901, 0.8839, 0.1904, 0.884, 0.1904, 0.8832, 0.1901, 0.8928, 0.04274, 0.8931, 0.04287, 0.8926, 0.04281, 0.8928, 0.04269, 0.8832, 0.1902, 0.8842, 0.1906, 0.8837, 0.1903, 0.8831, 0.19, 0.8831, 0.19, 0.8837, 0.1903, 0.8839, 0.1904, 0.8831, 0.1901, 0.8928, 0.04269, 0.8928, 0.04248, 0.8931, 0.04287, 0.8928, 0.04274, 0.8931, 0.04287, 0.8964, 0.04204, 0.8926, 0.0459, 0.8926, 0.04281, 0.8837, 0.1903, 0.885, 0.1915, 0.8843, 0.1908, 0.8839, 0.1904, 0.884, 0.1904, 0.8847, 0.1903, 0.8858, 0.1907, 0.8842, 0.1906, 0.8928, 0.04248, 0.8921, 0.04004, 0.8964, 0.04204, 0.8931, 0.04287, 0.8926, 0.04281, 0.8926, 0.0459, 0.8902, 0.04274, 0.8927, 0.04265, 0.8839, 0.1904, 0.8843, 0.1908, 0.8847, 0.1903, 0.884, 0.1904, 0.8927, 0.04265, 0.8902, 0.04274, 0.8921, 0.04004, 0.8928, 0.04248, 0.8902, 0.04274, 0.8536, 0.07659, 0.8594, 0.007494, 0.8921, 0.04004, 0.8964, 0.04204, 0.9286, 0.006759, 0.928, 0.08077, 0.8926, 0.0459, 0.8847, 0.1903, 0.9213, 0.1548, 0.9133, 0.2171, 0.8858, 0.1907, 0.8921, 0.04004, 0.8594, 0.007494, 0.9286, 0.006759, 0.8964, 0.04204, 0.8926, 0.0459, 0.928, 0.08077, 0.8536, 0.07659, 0.8902, 0.04274, 0.8843, 0.1908, 0.845, 0.1488, 0.9213, 0.1548, 0.8847, 0.1903, 0.9213, 0.1548, 0.845, 0.1488, 0.8536, 0.07659, 0.928, 0.08077, 0.845, 0.1488, 0.772, 0.1521, 0.7773, 0.07497, 0.8536, 0.07659, 0.8536, 0.07659, 0.7773, 0.07497, 0.7846, 0.0001701, 0.8594, 0.007494, 0.928, 0.08077, 0.9998, 0.08016, 0.9957, 0.1559, 0.9213, 0.1548, 0.9286, 0.006759, 0.9998, 0.006676, 0.9998, 0.08016, 0.928, 0.08077, 0.8537, 0.2267, 0.7752, 0.2313, 0.772, 0.1521, 0.845, 0.1488, 0.9213, 0.1548, 0.9957, 0.1559, 0.9884, 0.2289, 0.9133, 0.2171, 0.3836, 0.9328, 0.2186, 0.8939, 0.2796, 0.7789, 0.3846, 0.8053, 0.6875, 0.7876, 0.5489, 0.8963, 0.4897, 0.7805, 0.5747, 0.7075, 0.1222, 0.1721, 0.3898, 0.0001701, 0.388, 0.2755, 0.2456, 0.3395, 0.7716, 0.4009, 0.7716, 0.6163, 0.6204, 0.5962, 0.6094, 0.464, 0.3898, 0.0001701, 0.6554, 0.1756, 0.5297, 0.3415, 0.388, 0.2755, 0.7716, 0.6163, 0.6875, 0.7876, 0.5747, 0.7075, 0.6204, 0.5962, 0.003256, 0.3958, 0.1222, 0.1721, 0.2456, 0.3395, 0.1646, 0.4612, 0.5489, 0.8963, 0.3836, 0.9328, 0.3846, 0.8053, 0.4897, 0.7805, 0.0001701, 0.6106, 0.003256, 0.3958, 0.1646, 0.4612, 0.1516, 0.5926, 0.08158, 0.7831, 0.0001701, 0.6106, 0.1516, 0.5926, 0.1954, 0.7046, 0.6554, 0.1756, 0.7716, 0.4009, 0.6094, 0.464, 0.5297, 0.3415, 0.2186, 0.8939, 0.08158, 0.7831, 0.1954, 0.7046, 0.2796, 0.7789, 0.388, 0.2755, 0.5297, 0.3415, 0.466, 0.4508, 0.3867, 0.4208, 0.4897, 0.7805, 0.3846, 0.8053, 0.3854, 0.7291, 0.4506, 0.7129, 0.1954, 0.7046, 0.1516, 0.5926, 0.2461, 0.5941, 0.2689, 0.6639, 0.6204, 0.5962, 0.5747, 0.7075, 0.5012, 0.6657, 0.5258, 0.597, 0.6094, 0.464, 0.6204, 0.5962, 0.5258, 0.597, 0.5159, 0.5176, 0.5297, 0.3415, 0.6094, 0.464, 0.5159, 0.5176, 0.466, 0.4508, 0.2796, 0.7789, 0.1954, 0.7046, 0.2689, 0.6639, 0.3198, 0.7117, 0.5747, 0.7075, 0.4897, 0.7805, 0.4506, 0.7129, 0.5012, 0.6657, 0.3846, 0.8053, 0.2796, 0.7789, 0.3198, 0.7117, 0.3854, 0.7291, 0.2456, 0.3395, 0.388, 0.2755, 0.3867, 0.4208, 0.3076, 0.4493, 0.1646, 0.4612, 0.2456, 0.3395, 0.3076, 0.4493, 0.258, 0.5169, 0.1516, 0.5926, 0.1646, 0.4612, 0.258, 0.5169, 0.2461, 0.5941, 0.2461, 0.5941, 0.258, 0.5169, 0.3135, 0.5631, 0.306, 0.6028, 0.3867, 0.4208, 0.466, 0.4508, 0.4317, 0.5234, 0.3852, 0.5077, 0.4506, 0.7129, 0.3854, 0.7291, 0.3865, 0.6863, 0.4263, 0.6764, 0.2689, 0.6639, 0.2461, 0.5941, 0.306, 0.6028, 0.3143, 0.6453, 0.5258, 0.597, 0.5012, 0.6657, 0.4537, 0.6452, 0.4655, 0.6086, 0.5159, 0.5176, 0.5258, 0.597, 0.4655, 0.6086, 0.4625, 0.5585, 0.466, 0.4508, 0.5159, 0.5176, 0.4625, 0.5585, 0.4317, 0.5234, 0.3198, 0.7117, 0.2689, 0.6639, 0.3143, 0.6453, 0.3452, 0.675, 0.5012, 0.6657, 0.4506, 0.7129, 0.4263, 0.6764, 0.4537, 0.6452, 0.3854, 0.7291, 0.3198, 0.7117, 0.3452, 0.675, 0.3865, 0.6863, 0.3076, 0.4493, 0.3867, 0.4208, 0.3852, 0.5077, 0.3403, 0.5198, 0.258, 0.5169, 0.3076, 0.4493, 0.3403, 0.5198, 0.3135, 0.5631, 0.3135, 0.5631, 0.3403, 0.5198, 0.3548, 0.5591, 0.342, 0.5908, 0.306, 0.6028, 0.3135, 0.5631, 0.3214, 0.5853, 0.3195, 0.5955, 0.3852, 0.5077, 0.4317, 0.5234, 0.4131, 0.5765, 0.3822, 0.5667, 0.4263, 0.6764, 0.3865, 0.6863, 0.3891, 0.6648, 0.4144, 0.6613, 0.3143, 0.6453, 0.306, 0.6028, 0.3365, 0.6161, 0.337, 0.6393, 0.4349, 0.6185, 0.4655, 0.6086, 0.4508, 0.6236, 0.4427, 0.6257, 0.4625, 0.5585, 0.4655, 0.6086, 0.4349, 0.6185, 0.4368, 0.5845, 0.4317, 0.5234, 0.4625, 0.5585, 0.4368, 0.5845, 0.4131, 0.5765, 0.3452, 0.675, 0.3143, 0.6453, 0.337, 0.6393, 0.3603, 0.6567, 0.4537, 0.6452, 0.4263, 0.6764, 0.4144, 0.6613, 0.4277, 0.6426, 0.3865, 0.6863, 0.3452, 0.675, 0.3603, 0.6567, 0.3891, 0.6648, 0.3403, 0.5198, 0.3852, 0.5077, 0.3822, 0.5667, 0.3548, 0.5591, 0.4349, 0.6185, 0.4277, 0.6426, 0.395, 0.655, 0.4015, 0.6315, 0.3365, 0.6161, 0.342, 0.5908, 0.3758, 0.6236, 0.3699, 0.6475, 0.337, 0.6393, 0.3365, 0.6161, 0.3699, 0.6475, 0.3603, 0.6567, 0.3822, 0.5667, 0.3758, 0.6236, 0.342, 0.5908, 0.3548, 0.5591, 0.3891, 0.6648, 0.395, 0.655, 0.4277, 0.6426, 0.4144, 0.6613, 0.4368, 0.5845, 0.4349, 0.6185, 0.4015, 0.6315, 0.4131, 0.5765, 0.3822, 0.5667, 0.4131, 0.5765, 0.4015, 0.6315, 0.3758, 0.6236, 0.3603, 0.6567, 0.3699, 0.6475, 0.395, 0.655, 0.3891, 0.6648, 0.342, 0.5908, 0.3365, 0.6161, 0.3277, 0.5998, 0.3293, 0.5922, 0.3365, 0.6161, 0.306, 0.6028, 0.3195, 0.5955, 0.3277, 0.5998, 0.4537, 0.6452, 0.4277, 0.6426, 0.4405, 0.6328, 0.4478, 0.6329, 0.4655, 0.6086, 0.4537, 0.6452, 0.4478, 0.6329, 0.4508, 0.6236, 0.4277, 0.6426, 0.4349, 0.6185, 0.4427, 0.6257, 0.4405, 0.6328, 0.3135, 0.5631, 0.342, 0.5908, 0.3293, 0.5922, 0.3214, 0.5853, 0.4508, 0.6236, 0.4478, 0.6329, 0.4461, 0.6298, 0.4469, 0.6274, 0.3293, 0.5922, 0.3277, 0.5998, 0.3254, 0.5952, 0.3259, 0.5928, 0.3277, 0.5998, 0.3195, 0.5955, 0.3231, 0.5938, 0.3254, 0.5952, 0.3847, 0.752, 0.3847, 0.7561, 0.3846, 0.757, 0.3846, 0.7526, 0.4405, 0.6328, 0.4427, 0.6257, 0.4447, 0.6278, 0.4441, 0.6299, 0.4427, 0.6257, 0.4508, 0.6236, 0.4469, 0.6274, 0.4447, 0.6278, 0.3847, 0.752, 0.3846, 0.7526, 0.3846, 0.7481, 0.3847, 0.7476, 0.3195, 0.5955, 0.3214, 0.5853, 0.3236, 0.591, 0.3231, 0.5938, 0.4478, 0.6329, 0.4405, 0.6328, 0.4441, 0.6299, 0.4461, 0.6298, 0.3214, 0.5853, 0.3293, 0.5922, 0.3259, 0.5928, 0.3236, 0.591, 0.4447, 0.6278, 0.4469, 0.6274, 0.4459, 0.6284, 0.4453, 0.6285, 0.4441, 0.6299, 0.4447, 0.6278, 0.4453, 0.6285, 0.4451, 0.6291, 0.3231, 0.5938, 0.3236, 0.591, 0.3243, 0.5927, 0.3241, 0.5933, 0.4461, 0.6298, 0.4441, 0.6299, 0.4451, 0.6291, 0.4457, 0.629, 0.3236, 0.591, 0.3259, 0.5928, 0.3248, 0.5931, 0.3243, 0.5927, 0.4469, 0.6274, 0.4461, 0.6298, 0.4457, 0.629, 0.4459, 0.6284, 0.3259, 0.5928, 0.3254, 0.5952, 0.3247, 0.5937, 0.3248, 0.5931, 0.3254, 0.5952, 0.3231, 0.5938, 0.3241, 0.5933, 0.3247, 0.5937, 0.3846, 0.7576, 0.3846, 0.7534, 0.3846, 0.7526, 0.3846, 0.757, 0.3846, 0.7579, 0.3845, 0.7545, 0.3846, 0.7534, 0.3846, 0.7576, 0.4451, 0.6291, 0.4453, 0.6285, 0.4454, 0.6286, 0.4453, 0.6288, 0.3241, 0.5933, 0.3243, 0.5927, 0.3244, 0.593, 0.3244, 0.5932, 0.4457, 0.629, 0.4451, 0.6291, 0.4453, 0.6288, 0.4455, 0.6288, 0.3243, 0.5927, 0.3248, 0.5931, 0.3246, 0.5932, 0.3244, 0.593, 0.4459, 0.6284, 0.4457, 0.629, 0.4455, 0.6288, 0.4456, 0.6286, 0.3248, 0.5931, 0.3247, 0.5937, 0.3246, 0.5934, 0.3246, 0.5932, 0.3247, 0.5937, 0.3241, 0.5933, 0.3244, 0.5932, 0.3246, 0.5934, 0.3845, 0.75, 0.3846, 0.7489, 0.3846, 0.7534, 0.3845, 0.7545, 0.3846, 0.7489, 0.3846, 0.7481, 0.3846, 0.7526, 0.3846, 0.7534, 0.4453, 0.6285, 0.4459, 0.6284, 0.4456, 0.6286, 0.4454, 0.6286, 0.4456, 0.6286, 0.4455, 0.6288, 0.4453, 0.6288, 0.4454, 0.6286, 0.3244, 0.5932, 0.3244, 0.593, 0.3246, 0.5932, 0.3246, 0.5934, 0.9159, 0.5197, 0.9083, 0.5665, 0.8652, 0.5552, 0.8691, 0.5121, 0.772, 0.7843, 0.7805, 0.737, 0.8239, 0.75, 0.8194, 0.7927, 0.8194, 0.7927, 0.8239, 0.75, 0.8614, 0.7493, 0.8672, 0.7927, 0.8212, 0.5121, 0.8278, 0.5556, 0.7877, 0.5737, 0.772, 0.5252, 0.8691, 0.5121, 0.8652, 0.5552, 0.8278, 0.5556, 0.8212, 0.5121, 0.8672, 0.7927, 0.8614, 0.7493, 0.9012, 0.7333, 0.9154, 0.7809, 0.8287, 0.4712, 0.8304, 0.4471, 0.8551, 0.4476, 0.8551, 0.4723, 0.8606, 0.6113, 0.8594, 0.586, 0.8798, 0.5912, 0.878, 0.6041, 0.8572, 0.6944, 0.8555, 0.7186, 0.8308, 0.718, 0.8308, 0.693, 0.7812, 0.4754, 0.808, 0.464, 0.8287, 0.4712, 0.8152, 0.5068, 0.8152, 0.5068, 0.8287, 0.4712, 0.8551, 0.4723, 0.8633, 0.5118, 0.8287, 0.2316, 0.8369, 0.2705, 0.8192, 0.2771, 0.7828, 0.2541, 0.8633, 0.5118, 0.8551, 0.4723, 0.8729, 0.4656, 0.91, 0.489, 0.8837, 0.2783, 0.8797, 0.2926, 0.8617, 0.2955, 0.8631, 0.2715, 0.8308, 0.693, 0.8308, 0.718, 0.8109, 0.7122, 0.8132, 0.6994, 0.91, 0.2666, 0.8837, 0.2783, 0.8631, 0.2715, 0.8761, 0.2362, 0.808, 0.464, 0.8123, 0.4496, 0.8304, 0.4471, 0.8287, 0.4712, 0.8712, 0.6588, 0.8572, 0.6944, 0.8308, 0.693, 0.8225, 0.652, 0.7871, 0.6175, 0.8132, 0.6051, 0.8341, 0.6114, 0.8219, 0.6478, 0.8709, 0.6517, 0.8606, 0.6113, 0.878, 0.6041, 0.9194, 0.6265, 0.8132, 0.6051, 0.8168, 0.5907, 0.8347, 0.5872, 0.8341, 0.6114, 0.8761, 0.2362, 0.8631, 0.2715, 0.8369, 0.2705, 0.8287, 0.2316, 0.8192, 0.2771, 0.8165, 0.291, 0.7879, 0.3082, 0.7828, 0.2541, 0.91, 0.2666, 0.9086, 0.3107, 0.8797, 0.2926, 0.8837, 0.2783, 0.8132, 0.6994, 0.8109, 0.7122, 0.7805, 0.737, 0.772, 0.6748, 0.8631, 0.2715, 0.8617, 0.2955, 0.837, 0.2951, 0.8369, 0.2705, 0.8341, 0.6114, 0.8347, 0.5872, 0.8594, 0.586, 0.8606, 0.6113, 0.8551, 0.4723, 0.8551, 0.4476, 0.8756, 0.4516, 0.8729, 0.4656, 0.8777, 0.7016, 0.8735, 0.7157, 0.8555, 0.7186, 0.8572, 0.6944, 0.8369, 0.2705, 0.837, 0.2951, 0.8165, 0.291, 0.8192, 0.2771, 0.8219, 0.6478, 0.8341, 0.6114, 0.8606, 0.6113, 0.8709, 0.6517, 0.8225, 0.652, 0.8308, 0.693, 0.8132, 0.6994, 0.772, 0.6748, 0.9039, 0.6906, 0.8777, 0.7016, 0.8572, 0.6944, 0.8712, 0.6588, 0.7871, 0.6175, 0.7877, 0.5737, 0.8168, 0.5907, 0.8132, 0.6051, 0.8123, 0.4496, 0.808, 0.464, 0.7812, 0.4754, 0.7833, 0.4308, 0.9083, 0.5665, 0.9194, 0.6265, 0.878, 0.6041, 0.8798, 0.5912, 0.9045, 0.434, 0.91, 0.489, 0.8729, 0.4656, 0.8756, 0.4516, 0.8735, 0.7157, 0.8777, 0.7016, 0.9039, 0.6906, 0.9012, 0.7333, 0.8239, 0.75, 0.7805, 0.737, 0.8109, 0.7122, 0.8308, 0.718, 0.9012, 0.7333, 0.8614, 0.7493, 0.8555, 0.7186, 0.8735, 0.7157, 0.8614, 0.7493, 0.8239, 0.75, 0.8308, 0.718, 0.8555, 0.7186, 0.885, 0.1915, 0.8858, 0.1907, 0.9133, 0.2171, 0.8537, 0.2267, 0.7877, 0.5737, 0.8278, 0.5556, 0.8347, 0.5872, 0.8168, 0.5907, 0.8652, 0.5552, 0.9083, 0.5665, 0.8798, 0.5912, 0.8594, 0.586, 0.8652, 0.5552, 0.8594, 0.586, 0.8347, 0.5872, 0.8278, 0.5556, 0.3699, 0.6475, 0.3758, 0.6236, 0.383, 0.6819, 0.3815, 0.687, 0.3758, 0.6236, 0.4015, 0.6315, 0.389, 0.684, 0.383, 0.6819, 0.4015, 0.6315, 0.395, 0.655, 0.3875, 0.689, 0.389, 0.684, 0.395, 0.655, 0.3699, 0.6475, 0.3815, 0.687, 0.3875, 0.689, 0.383, 0.6819, 0.389, 0.684, 0.3865, 0.7079, 0.3847, 0.7072, 0.3875, 0.689, 0.3815, 0.687, 0.3838, 0.7078, 0.3854, 0.7086, 0.3875, 0.689, 0.3854, 0.7086, 0.3856, 0.7182, 0.3865, 0.7101, 0.389, 0.684, 0.3875, 0.689, 0.3865, 0.7101, 0.3869, 0.7089, 0.383, 0.6819, 0.3847, 0.7072, 0.3844, 0.7163, 0.3837, 0.7068, 0.3838, 0.7078, 0.3815, 0.687, 0.3832, 0.7082, 0.3839, 0.7168, 0.3815, 0.687, 0.383, 0.6819, 0.3837, 0.7068, 0.3832, 0.7082, 0.3865, 0.7079, 0.389, 0.684, 0.3869, 0.7089, 0.3864, 0.7178, 0.3839, 0.7168, 0.3832, 0.7082, 0.3839, 0.7221, 0.3842, 0.7272, 0.3864, 0.7178, 0.3869, 0.7089, 0.386, 0.7235, 0.3861, 0.7269, 0.3869, 0.7089, 0.3865, 0.7101, 0.3858, 0.7243, 0.386, 0.7235, 0.3865, 0.7101, 0.3856, 0.7182, 0.3854, 0.7291, 0.3858, 0.7243, 0.3837, 0.7068, 0.3844, 0.7163, 0.3844, 0.725, 0.3841, 0.7211, 0.3832, 0.7082, 0.3837, 0.7068, 0.3841, 0.7211, 0.3839, 0.7221, 0.3847, 0.7072, 0.3865, 0.7079, 0.3858, 0.7229, 0.385, 0.7224, 0.3844, 0.7163, 0.3847, 0.7072, 0.385, 0.7224, 0.3847, 0.726, 0.3844, 0.725, 0.3844, 0.7163, 0.3847, 0.726, 0.3845, 0.7305, 0.3865, 0.7079, 0.3864, 0.7178, 0.386, 0.7274, 0.3858, 0.7229, 0.3845, 0.7371, 0.3846, 0.7369, 0.3846, 0.7334, 0.3845, 0.7308, 0.3864, 0.7178, 0.3861, 0.7269, 0.3861, 0.7324, 0.386, 0.7274, 0.3847, 0.726, 0.385, 0.7224, 0.3851, 0.7336, 0.3847, 0.7348, 0.3846, 0.76, 0.3845, 0.7543, 0.3845, 0.7529, 0.3845, 0.7583, 0.3858, 0.7467, 0.3861, 0.7471, 0.3855, 0.7505, 0.3855, 0.7508, 0.3844, 0.737, 0.3846, 0.7436, 0.3844, 0.7435, 0.3836, 0.739, 0.3858, 0.7229, 0.386, 0.7274, 0.3858, 0.7366, 0.3855, 0.734, 0.386, 0.7274, 0.3861, 0.7324, 0.3862, 0.7395, 0.3858, 0.7366, 0.3844, 0.7351, 0.3842, 0.7272, 0.3843, 0.7348, 0.3844, 0.7374, 0.3845, 0.7305, 0.3847, 0.726, 0.3847, 0.7348, 0.3844, 0.737, 0.3846, 0.7659, 0.3846, 0.76, 0.3845, 0.7583, 0.3846, 0.7636, 0.385, 0.7224, 0.3858, 0.7229, 0.3855, 0.734, 0.3851, 0.7336, 0.3848, 0.7585, 0.3848, 0.7654, 0.3848, 0.7643, 0.3848, 0.7576, 0.3856, 0.7182, 0.3854, 0.7086, 0.3849, 0.7193, 0.3851, 0.7249, 0.3845, 0.7305, 0.3844, 0.737, 0.3836, 0.739, 0.3846, 0.7344, 0.3851, 0.7336, 0.3855, 0.734, 0.3853, 0.7428, 0.385, 0.7431, 0.3851, 0.7637, 0.3853, 0.7566, 0.3852, 0.7568, 0.3851, 0.7609, 0.3847, 0.7765, 0.3847, 0.7703, 0.3847, 0.7668, 0.3847, 0.7731, 0.3847, 0.7348, 0.3851, 0.7336, 0.385, 0.7431, 0.3848, 0.7424, 0.3845, 0.7428, 0.3844, 0.7351, 0.3844, 0.7374, 0.3845, 0.7421, 0.385, 0.7671, 0.3851, 0.7637, 0.3851, 0.7609, 0.3851, 0.7623, 0.3855, 0.734, 0.3858, 0.7366, 0.3855, 0.7452, 0.3853, 0.7428, 0.3858, 0.7366, 0.3862, 0.7395, 0.3858, 0.7467, 0.3855, 0.7452, 0.3842, 0.7272, 0.3844, 0.7351, 0.3844, 0.7311, 0.3843, 0.7274, 0.3861, 0.7324, 0.3861, 0.7269, 0.386, 0.734, 0.386, 0.7359, 0.3854, 0.7291, 0.385, 0.737, 0.385, 0.7399, 0.3851, 0.7375, 0.3844, 0.737, 0.3847, 0.7348, 0.3848, 0.7424, 0.3846, 0.7436, 0.3855, 0.7452, 0.3858, 0.7467, 0.3855, 0.7509, 0.3854, 0.7503, 0.3842, 0.7272, 0.3839, 0.7221, 0.3843, 0.7316, 0.3843, 0.7348, 0.385, 0.737, 0.3849, 0.7451, 0.3849, 0.7451, 0.385, 0.7399, 0.3839, 0.7168, 0.3842, 0.7272, 0.3843, 0.7274, 0.3843, 0.7239, 0.3846, 0.7436, 0.3848, 0.7424, 0.3848, 0.7481, 0.3847, 0.748, 0.3858, 0.7243, 0.3854, 0.7291, 0.3851, 0.7375, 0.3852, 0.7348, 0.3847, 0.786, 0.3847, 0.7831, 0.3847, 0.7756, 0.3847, 0.7778, 0.3849, 0.7451, 0.3848, 0.7521, 0.3849, 0.7513, 0.3849, 0.7451, 0.3861, 0.7269, 0.386, 0.7235, 0.3852, 0.7339, 0.386, 0.734, 0.3848, 0.7424, 0.385, 0.7431, 0.3849, 0.7482, 0.3848, 0.7481, 0.3844, 0.725, 0.3845, 0.7305, 0.3846, 0.7344, 0.3846, 0.732, 0.3848, 0.7375, 0.3849, 0.7382, 0.3849, 0.7317, 0.3848, 0.7338, 0.385, 0.7671, 0.3849, 0.7731, 0.385, 0.77, 0.3851, 0.7637, 0.3847, 0.7831, 0.3847, 0.7765, 0.3847, 0.7731, 0.3847, 0.7756, 0.3858, 0.7467, 0.3862, 0.7395, 0.3871, 0.7422, 0.3861, 0.7471, 0.3855, 0.7509, 0.3858, 0.7467, 0.3855, 0.7508, 0.3853, 0.7554, 0.3844, 0.7435, 0.3846, 0.7436, 0.3847, 0.7473, 0.3847, 0.7464, 0.3841, 0.7211, 0.3844, 0.725, 0.3846, 0.732, 0.3844, 0.731, 0.3847, 0.7703, 0.3847, 0.7652, 0.3847, 0.7634, 0.3847, 0.7668, 0.3849, 0.7482, 0.385, 0.7431, 0.3851, 0.7484, 0.385, 0.7534, 0.386, 0.7235, 0.3858, 0.7243, 0.3852, 0.7348, 0.3852, 0.7339, 0.3862, 0.7395, 0.3861, 0.7324, 0.386, 0.7359, 0.3871, 0.7422, 0.3848, 0.7654, 0.3847, 0.7731, 0.3848, 0.7712, 0.3848, 0.7643, 0.3845, 0.7543, 0.3845, 0.7489, 0.3845, 0.7476, 0.3845, 0.7529, 0.3845, 0.7489, 0.3845, 0.7428, 0.3845, 0.7421, 0.3845, 0.7476, 0.3839, 0.7221, 0.3841, 0.7211, 0.3844, 0.731, 0.3843, 0.7316, 0.3848, 0.7521, 0.3848, 0.7585, 0.3848, 0.7576, 0.3849, 0.7513, 0.3848, 0.7418, 0.3847, 0.7405, 0.3847, 0.746, 0.3848, 0.7465, 0.385, 0.737, 0.3849, 0.7382, 0.3849, 0.7433, 0.3849, 0.7451, 0.3847, 0.7401, 0.3847, 0.7456, 0.3847, 0.746, 0.3847, 0.7405, 0.3845, 0.7371, 0.3844, 0.7351, 0.3845, 0.7428, 0.3845, 0.7416, 0.3847, 0.7401, 0.3846, 0.7408, 0.3846, 0.7452, 0.3847, 0.7456, 0.3846, 0.7793, 0.3846, 0.7774, 0.3846, 0.7851, 0.3846, 0.7885, 0.3847, 0.7368, 0.3847, 0.7401, 0.3847, 0.7405, 0.3847, 0.737, 0.3847, 0.7592, 0.3847, 0.7534, 0.3847, 0.7562, 0.3847, 0.7596, 0.3845, 0.7428, 0.3845, 0.7489, 0.3846, 0.7507, 0.3845, 0.7462, 0.3848, 0.7654, 0.3848, 0.7585, 0.3848, 0.7591, 0.3847, 0.7654, 0.3849, 0.7382, 0.3848, 0.7375, 0.3847, 0.7405, 0.3848, 0.7418, 0.3846, 0.76, 0.3846, 0.7659, 0.3846, 0.7666, 0.3846, 0.7612, 0.3845, 0.7489, 0.3845, 0.7543, 0.3846, 0.7558, 0.3846, 0.7507, 0.3847, 0.7838, 0.3847, 0.7731, 0.3847, 0.772, 0.3847, 0.7783, 0.3846, 0.7369, 0.3845, 0.7371, 0.3846, 0.7408, 0.3847, 0.7401, 0.3847, 0.7731, 0.3848, 0.7654, 0.3847, 0.7654, 0.3847, 0.772, 0.3846, 0.7659, 0.3846, 0.7737, 0.3846, 0.7715, 0.3846, 0.7666, 0.3848, 0.7585, 0.3848, 0.7521, 0.3848, 0.7532, 0.3848, 0.7591, 0.3845, 0.7543, 0.3846, 0.76, 0.3846, 0.7612, 0.3846, 0.7558, 0.3846, 0.7887, 0.3847, 0.7838, 0.3847, 0.7783, 0.3846, 0.7793, 0.3855, 0.7452, 0.3854, 0.7503, 0.3853, 0.7547, 0.3853, 0.7495, 0.3848, 0.7521, 0.3849, 0.7451, 0.3848, 0.7483, 0.3848, 0.7532, 0.3847, 0.7924, 0.3847, 0.7891, 0.3848, 0.7799, 0.3848, 0.7812, 0.3853, 0.7428, 0.3855, 0.7452, 0.3853, 0.7495, 0.3852, 0.7489, 0.3849, 0.7451, 0.3849, 0.7433, 0.3848, 0.7465, 0.3848, 0.7483, 0.3846, 0.7737, 0.3846, 0.7801, 0.3846, 0.7742, 0.3846, 0.7715, 0.3845, 0.7416, 0.3845, 0.7428, 0.3845, 0.7462, 0.3846, 0.7452, 0.3848, 0.7481, 0.3849, 0.7482, 0.385, 0.7534, 0.3848, 0.7535, 0.3847, 0.7652, 0.3847, 0.7602, 0.3847, 0.7581, 0.3847, 0.7634, 0.3859, 0.7413, 0.3855, 0.7483, 0.3853, 0.7477, 0.3854, 0.7428, 0.3845, 0.7463, 0.3845, 0.7514, 0.3845, 0.7529, 0.3845, 0.7476, 0.3843, 0.7316, 0.3844, 0.731, 0.3843, 0.7347, 0.3839, 0.735, 0.3852, 0.7339, 0.3852, 0.7348, 0.385, 0.7381, 0.385, 0.7375, 0.385, 0.7442, 0.3851, 0.7375, 0.385, 0.7399, 0.3849, 0.7451, 0.3849, 0.7565, 0.3849, 0.7504, 0.3849, 0.7513, 0.3848, 0.7576, 0.3839, 0.735, 0.3843, 0.7347, 0.3845, 0.7381, 0.3845, 0.7388, 0.3845, 0.7514, 0.3845, 0.7565, 0.3845, 0.7583, 0.3845, 0.7529, 0.772, 0.8621, 0.7726, 0.8278, 0.8073, 0.8278, 0.8067, 0.8621, 0.3849, 0.7504, 0.385, 0.7442, 0.3849, 0.7451, 0.3849, 0.7513, 0.3844, 0.7409, 0.3845, 0.7463, 0.3845, 0.7476, 0.3845, 0.7421, 0.3849, 0.7628, 0.3849, 0.7565, 0.3848, 0.7576, 0.3848, 0.7643, 0.3846, 0.7489, 0.3845, 0.75, 0.3845, 0.7453, 0.3845, 0.7441, 0.3843, 0.7348, 0.3844, 0.7409, 0.3845, 0.7421, 0.3844, 0.7374, 0.3851, 0.7576, 0.3851, 0.7586, 0.385, 0.7637, 0.3851, 0.7623, 0.3847, 0.7602, 0.3846, 0.7616, 0.3846, 0.757, 0.3847, 0.7561, 0.3852, 0.7526, 0.3852, 0.7534, 0.3851, 0.7586, 0.3851, 0.7576, 0.3849, 0.7607, 0.385, 0.7595, 0.3849, 0.7542, 0.3849, 0.7552, 0.3846, 0.7579, 0.3846, 0.7576, 0.3846, 0.7621, 0.3846, 0.7616, 0.3849, 0.7628, 0.3848, 0.7643, 0.3848, 0.7712, 0.3848, 0.7696, 0.3845, 0.7565, 0.3845, 0.7514, 0.3845, 0.75, 0.3845, 0.7545, 0.3845, 0.7453, 0.3845, 0.7405, 0.3845, 0.7388, 0.3845, 0.7441, 0.3845, 0.7583, 0.3845, 0.7565, 0.3846, 0.7616, 0.3846, 0.7636, 0.3846, 0.7616, 0.3845, 0.7565, 0.3845, 0.7545, 0.3846, 0.7579, 0.3845, 0.7388, 0.3845, 0.7381, 0.3846, 0.7434, 0.3845, 0.7441, 0.384, 0.7416, 0.3847, 0.7422, 0.3847, 0.7487, 0.3839, 0.7474, 0.3852, 0.7348, 0.385, 0.7387, 0.3847, 0.7422, 0.385, 0.7381, 0.385, 0.7375, 0.385, 0.7381, 0.3847, 0.7422, 0.384, 0.7416, 0.7726, 0.8278, 0.7726, 0.7931, 0.8073, 0.7931, 0.8073, 0.8278, 0.3839, 0.8946, 0.3843, 0.8376, 0.3844, 0.8233, 0.3843, 0.8368, 0.3844, 0.8137, 0.3845, 0.8023, 0.3845, 0.7993, 0.3845, 0.8095, 0.3848, 0.7864, 0.3847, 0.7924, 0.3848, 0.7812, 0.3848, 0.7803, 0.3847, 0.7878, 0.3847, 0.7883, 0.3846, 0.8033, 0.3847, 0.8005, 0.3849, 0.7792, 0.3848, 0.7842, 0.3847, 0.7938, 0.3848, 0.7864, 0.3847, 0.748, 0.3848, 0.7481, 0.3848, 0.7535, 0.3847, 0.7521, 0.3849, 0.7792, 0.3848, 0.7864, 0.3848, 0.7803, 0.3849, 0.7731, 0.3847, 0.7838, 0.3846, 0.7887, 0.3845, 0.8032, 0.3846, 0.7969, 0.3849, 0.7731, 0.3849, 0.7792, 0.3849, 0.7731, 0.385, 0.77, 0.3847, 0.7883, 0.3847, 0.7838, 0.3846, 0.7969, 0.3846, 0.8033, 0.3846, 0.7801, 0.3846, 0.7737, 0.3845, 0.7814, 0.3845, 0.7874, 0.3846, 0.7436, 0.3847, 0.748, 0.3847, 0.7521, 0.3847, 0.7473, 0.3846, 0.7742, 0.3846, 0.7727, 0.3846, 0.7795, 0.3845, 0.7818, 0.3846, 0.7737, 0.3846, 0.7747, 0.3845, 0.7829, 0.3845, 0.7814, 0.3846, 0.7851, 0.3846, 0.7801, 0.3845, 0.7874, 0.3845, 0.7946, 0.3848, 0.7842, 0.3847, 0.7878, 0.3847, 0.8005, 0.3847, 0.7938, 0.3846, 0.7887, 0.3846, 0.7885, 0.3845, 0.8009, 0.3845, 0.8032, 0.3846, 0.7747, 0.3846, 0.7742, 0.3845, 0.7818, 0.3845, 0.7829, 0.3846, 0.7727, 0.3847, 0.7703, 0.3847, 0.7765, 0.3846, 0.7795, 0.3847, 0.7654, 0.3847, 0.765, 0.3847, 0.7712, 0.3847, 0.772, 0.3846, 0.7621, 0.3846, 0.7612, 0.3846, 0.7666, 0.3846, 0.7679, 0.3847, 0.7456, 0.3846, 0.7452, 0.3846, 0.7518, 0.3847, 0.751, 0.3846, 0.7452, 0.3845, 0.7462, 0.3846, 0.7507, 0.3846, 0.7518, 0.3848, 0.7483, 0.3848, 0.7465, 0.3847, 0.7534, 0.3848, 0.7532, 0.3847, 0.746, 0.3847, 0.7456, 0.3847, 0.751, 0.3847, 0.7515, 0.3848, 0.7465, 0.3847, 0.746, 0.3847, 0.7515, 0.3847, 0.7534, 0.3846, 0.7518, 0.3846, 0.7507, 0.3846, 0.7558, 0.3846, 0.757, 0.3848, 0.7532, 0.3847, 0.7534, 0.3847, 0.7592, 0.3848, 0.7591, 0.3848, 0.7591, 0.3847, 0.7592, 0.3847, 0.765, 0.3847, 0.7654, 0.3846, 0.757, 0.3846, 0.7558, 0.3846, 0.7612, 0.3846, 0.7621, 0.3847, 0.772, 0.3847, 0.7712, 0.3846, 0.7793, 0.3847, 0.7783, 0.3846, 0.7679, 0.3846, 0.7666, 0.3846, 0.7715, 0.3846, 0.7742, 0.3846, 0.7711, 0.3846, 0.7679, 0.3846, 0.7742, 0.3846, 0.7774, 0.3847, 0.7712, 0.3846, 0.7722, 0.3846, 0.7793, 0.3846, 0.7793, 0.3846, 0.7747, 0.3846, 0.7737, 0.3846, 0.7685, 0.3846, 0.7682, 0.3847, 0.7883, 0.3847, 0.7878, 0.3848, 0.7783, 0.3848, 0.7785, 0.3847, 0.7878, 0.3848, 0.7842, 0.3849, 0.7763, 0.3848, 0.7783, 0.3847, 0.7838, 0.3847, 0.7883, 0.3848, 0.7785, 0.3847, 0.7779, 0.3846, 0.7742, 0.3846, 0.7747, 0.3846, 0.7682, 0.3846, 0.7678, 0.3848, 0.7842, 0.3849, 0.7792, 0.3849, 0.7731, 0.3849, 0.7763, 0.3846, 0.7727, 0.3846, 0.7742, 0.3846, 0.7678, 0.3846, 0.7669, 0.3847, 0.7703, 0.3846, 0.7727, 0.3846, 0.7669, 0.3847, 0.7652, 0.3847, 0.7471, 0.3847, 0.7476, 0.3847, 0.7432, 0.3848, 0.7429, 0.385, 0.7671, 0.3849, 0.7694, 0.3849, 0.7763, 0.3849, 0.7731, 0.3847, 0.7731, 0.3847, 0.7838, 0.3847, 0.7779, 0.3848, 0.7712, 0.3848, 0.7696, 0.3848, 0.7712, 0.3847, 0.7779, 0.3848, 0.7785, 0.3849, 0.7705, 0.3848, 0.7696, 0.3848, 0.7785, 0.3848, 0.7783, 0.3849, 0.7694, 0.3849, 0.7705, 0.3848, 0.7783, 0.3849, 0.7763, 0.3854, 0.7503, 0.3855, 0.7509, 0.3853, 0.7554, 0.3853, 0.7547, 0.3846, 0.7616, 0.3847, 0.7602, 0.3847, 0.7652, 0.3846, 0.7669, 0.3846, 0.7636, 0.3846, 0.7685, 0.3846, 0.7737, 0.3846, 0.7659, 0.3846, 0.7616, 0.3846, 0.7682, 0.3846, 0.7685, 0.3846, 0.7636, 0.3846, 0.7616, 0.3846, 0.7621, 0.3846, 0.7678, 0.3846, 0.7682, 0.3846, 0.7621, 0.3846, 0.7616, 0.3846, 0.7669, 0.3846, 0.7678, 0.3845, 0.8047, 0.3844, 0.8173, 0.3845, 0.8009, 0.3845, 0.7946, 0.3844, 0.8173, 0.3844, 0.8267, 0.3845, 0.8032, 0.3845, 0.8009, 0.3844, 0.8267, 0.3846, 0.8033, 0.3846, 0.7969, 0.3845, 0.8032, 0.3845, 0.7829, 0.3845, 0.7935, 0.3845, 0.7874, 0.3845, 0.7814, 0.3845, 0.7935, 0.3845, 0.8047, 0.3845, 0.7946, 0.3845, 0.7874, 0.3846, 0.8039, 0.3845, 0.8167, 0.3843, 0.8368, 0.3845, 0.813, 0.3846, 0.7869, 0.3847, 0.7831, 0.3846, 0.7909, 0.3846, 0.7949, 0.3847, 0.7891, 0.3847, 0.7924, 0.3846, 0.8014, 0.3846, 0.7986, 0.3845, 0.8167, 0.3844, 0.8267, 0.3839, 0.8946, 0.3843, 0.8368, 0.3844, 0.8267, 0.3844, 0.8173, 0.3843, 0.8376, 0.3839, 0.8946, 0.3847, 0.7924, 0.3846, 0.8039, 0.3845, 0.813, 0.3846, 0.8014, 0.3845, 0.7818, 0.3846, 0.7902, 0.3845, 0.7935, 0.3845, 0.7829, 0.3847, 0.7765, 0.3847, 0.7831, 0.3846, 0.7869, 0.3846, 0.7795, 0.3846, 0.7795, 0.3846, 0.7869, 0.3846, 0.7902, 0.3845, 0.7818, 0.3845, 0.7935, 0.3846, 0.7902, 0.3845, 0.7993, 0.3845, 0.8023, 0.3847, 0.7831, 0.3847, 0.786, 0.3846, 0.7944, 0.3846, 0.7909, 0.3844, 0.8173, 0.3845, 0.8047, 0.3844, 0.8137, 0.3843, 0.8376, 0.3846, 0.8033, 0.3844, 0.8267, 0.3845, 0.8167, 0.3847, 0.8005, 0.3847, 0.7938, 0.3846, 0.8039, 0.3847, 0.7924, 0.3848, 0.7864, 0.3847, 0.7938, 0.3847, 0.8005, 0.3845, 0.8167, 0.3846, 0.8039, 0.3843, 0.8376, 0.3844, 0.8137, 0.3845, 0.8095, 0.3844, 0.8233, 0.3846, 0.7986, 0.3846, 0.8014, 0.3845, 0.813, 0.3845, 0.8093, 0.3846, 0.7909, 0.3846, 0.7944, 0.3845, 0.8021, 0.3846, 0.7949, 0.3846, 0.7944, 0.3846, 0.7986, 0.3845, 0.8093, 0.3845, 0.8021, 0.3845, 0.8021, 0.3845, 0.8095, 0.3845, 0.7993, 0.3846, 0.7949, 0.3845, 0.8095, 0.3845, 0.8021, 0.3845, 0.8093, 0.3844, 0.8233, 0.3844, 0.8233, 0.3845, 0.8093, 0.3845, 0.813, 0.3843, 0.8368, 0.3847, 0.786, 0.3847, 0.7891, 0.3846, 0.7986, 0.3846, 0.7944, 0.3846, 0.7902, 0.3846, 0.7869, 0.3846, 0.7949, 0.3845, 0.7993, 0.3845, 0.8047, 0.3845, 0.7935, 0.3845, 0.8023, 0.3844, 0.8137, 0.3853, 0.7554, 0.3855, 0.7508, 0.3855, 0.7505, 0.3853, 0.7566, 0.3851, 0.7639, 0.3853, 0.7554, 0.3853, 0.7566, 0.3851, 0.7637, 0.3848, 0.7535, 0.385, 0.7534, 0.3849, 0.7615, 0.3848, 0.7606, 0.3847, 0.7473, 0.3847, 0.7521, 0.3847, 0.7521, 0.3847, 0.7464, 0.3851, 0.7484, 0.3852, 0.7489, 0.3851, 0.755, 0.385, 0.7534, 0.3852, 0.7489, 0.3853, 0.7495, 0.3853, 0.7547, 0.3851, 0.755, 0.385, 0.7534, 0.3851, 0.755, 0.385, 0.7627, 0.3849, 0.7615, 0.3847, 0.7521, 0.3848, 0.7535, 0.3848, 0.7606, 0.3847, 0.7594, 0.3847, 0.7521, 0.3847, 0.7594, 0.3847, 0.7581, 0.3847, 0.7521, 0.3853, 0.7547, 0.3853, 0.7554, 0.3851, 0.7639, 0.3851, 0.7633, 0.3851, 0.755, 0.3853, 0.7547, 0.3851, 0.7633, 0.385, 0.7627, 0.3848, 0.7606, 0.3849, 0.7615, 0.3848, 0.7696, 0.3848, 0.7681, 0.3851, 0.7633, 0.3851, 0.7639, 0.3849, 0.7731, 0.3849, 0.7721, 0.3849, 0.7615, 0.385, 0.7627, 0.3849, 0.771, 0.3848, 0.7696, 0.385, 0.7627, 0.3851, 0.7633, 0.3849, 0.7721, 0.3849, 0.771, 0.3847, 0.7594, 0.3848, 0.7606, 0.3848, 0.7681, 0.3847, 0.7668, 0.3848, 0.7696, 0.3849, 0.771, 0.3848, 0.7799, 0.3847, 0.7778, 0.3848, 0.7681, 0.3848, 0.7696, 0.3847, 0.7778, 0.3847, 0.7756, 0.3847, 0.7668, 0.3848, 0.7681, 0.3847, 0.7756, 0.3847, 0.7731, 0.3849, 0.771, 0.3849, 0.7721, 0.3848, 0.7812, 0.3848, 0.7799, 0.3849, 0.7721, 0.3849, 0.7731, 0.3848, 0.7803, 0.3848, 0.7812, 0.3851, 0.7637, 0.385, 0.77, 0.3849, 0.7731, 0.3851, 0.7639, 0.3847, 0.7594, 0.3847, 0.7668, 0.3847, 0.7634, 0.3847, 0.7581, 0.3847, 0.7521, 0.3847, 0.7581, 0.3847, 0.7552, 0.3847, 0.7517, 0.3847, 0.7891, 0.3847, 0.786, 0.3847, 0.7778, 0.3848, 0.7799, 0.385, 0.7431, 0.3853, 0.7428, 0.3852, 0.7489, 0.3851, 0.7484, 0.3851, 0.7576, 0.3851, 0.7623, 0.3851, 0.7609, 0.3852, 0.7568, 0.3847, 0.752, 0.3847, 0.7476, 0.3847, 0.7471, 0.3847, 0.7517, 0.3847, 0.7561, 0.3847, 0.752, 0.3847, 0.7517, 0.3847, 0.7552, 0.3852, 0.7526, 0.3851, 0.7576, 0.3852, 0.7568, 0.3853, 0.7518, 0.3853, 0.7566, 0.3855, 0.7505, 0.3853, 0.7518, 0.3852, 0.7568, 0.3846, 0.7616, 0.3846, 0.7621, 0.3846, 0.7576, 0.3846, 0.757, 0.3847, 0.7464, 0.3847, 0.7471, 0.3848, 0.7429, 0.3849, 0.742, 0.3847, 0.7581, 0.3847, 0.7602, 0.3847, 0.7561, 0.3847, 0.7552, 0.3847, 0.7464, 0.3847, 0.7521, 0.3847, 0.7517, 0.3847, 0.7471, 0.3845, 0.7463, 0.3844, 0.7409, 0.3845, 0.7405, 0.3845, 0.7453, 0.3849, 0.7565, 0.3849, 0.7628, 0.3849, 0.7607, 0.3849, 0.7552, 0.3855, 0.7505, 0.3861, 0.7471, 0.3853, 0.7439, 0.3852, 0.7462, 0.3853, 0.7518, 0.3855, 0.7505, 0.3852, 0.7462, 0.3853, 0.7473, 0.3844, 0.7435, 0.3847, 0.7464, 0.3849, 0.742, 0.3852, 0.7401, 0.3852, 0.7526, 0.3853, 0.7518, 0.3853, 0.7473, 0.3853, 0.7477, 0.3851, 0.7387, 0.3849, 0.7393, 0.3849, 0.7366, 0.3851, 0.7371, 0.3849, 0.7393, 0.3847, 0.7389, 0.3847, 0.7352, 0.3849, 0.7366, 0.3852, 0.7462, 0.3853, 0.7439, 0.3841, 0.743, 0.3848, 0.7433, 0.3848, 0.7429, 0.3847, 0.7432, 0.3847, 0.7389, 0.3849, 0.7393, 0.3849, 0.742, 0.3848, 0.7429, 0.3849, 0.7393, 0.3851, 0.7387, 0.3853, 0.7473, 0.3852, 0.7462, 0.3848, 0.7433, 0.3852, 0.7434, 0.3852, 0.7401, 0.3849, 0.742, 0.3851, 0.7387, 0.3854, 0.7364, 0.3853, 0.7477, 0.3853, 0.7473, 0.3852, 0.7434, 0.3854, 0.7428, 0.385, 0.7595, 0.3849, 0.7607, 0.3849, 0.7649, 0.385, 0.7647, 0.385, 0.7637, 0.3851, 0.7586, 0.385, 0.7595, 0.385, 0.7647, 0.3852, 0.7534, 0.3849, 0.7542, 0.385, 0.7595, 0.3851, 0.7586, 0.3849, 0.7607, 0.3849, 0.7628, 0.3848, 0.7696, 0.3849, 0.7649, 0.3848, 0.7696, 0.3849, 0.7705, 0.385, 0.7647, 0.3849, 0.7649, 0.3849, 0.7705, 0.3849, 0.7694, 0.385, 0.7637, 0.385, 0.7647, 0.3847, 0.7487, 0.3849, 0.7542, 0.3852, 0.7534, 0.3855, 0.7483, 0.3849, 0.7694, 0.385, 0.7671, 0.3851, 0.7623, 0.385, 0.7637, 0.3846, 0.7742, 0.3846, 0.7801, 0.3846, 0.7851, 0.3846, 0.7774, 0.3845, 0.7946, 0.3845, 0.8009, 0.3846, 0.7885, 0.3846, 0.7851, 0.3846, 0.7793, 0.3846, 0.7722, 0.3846, 0.7711, 0.3846, 0.7774, 0.3846, 0.7793, 0.3846, 0.7793, 0.3846, 0.7885, 0.3846, 0.7887, 0.8537, 0.2267, 0.845, 0.1488, 0.8843, 0.1908, 0.885, 0.1915, 0.8837, 0.1903, 0.8842, 0.1906, 0.8858, 0.1907, 0.885, 0.1915, 0.8723, 0.3711, 0.8223, 0.3711, 0.8291, 0.3261, 0.8672, 0.3278, 0.8723, 0.3711, 0.8672, 0.3278, 0.9086, 0.3107, 0.9223, 0.3601, 0.772, 0.3578, 0.7879, 0.3082, 0.8291, 0.3261, 0.8223, 0.3711, 0.837, 0.2951, 0.8291, 0.3261, 0.7879, 0.3082, 0.8165, 0.291, 0.8617, 0.2955, 0.8797, 0.2926, 0.9086, 0.3107, 0.8672, 0.3278, 0.8617, 0.2955, 0.8672, 0.3278, 0.8291, 0.3261, 0.837, 0.2951, 0.8199, 0.3714, 0.8706, 0.3714, 0.863, 0.4168, 0.8254, 0.4149, 0.8304, 0.4471, 0.8254, 0.4149, 0.863, 0.4168, 0.8551, 0.4476, 0.8551, 0.4476, 0.863, 0.4168, 0.9045, 0.434, 0.8756, 0.4516, 0.9188, 0.3857, 0.9045, 0.434, 0.863, 0.4168, 0.8706, 0.3714, 0.8199, 0.3714, 0.8254, 0.4149, 0.7833, 0.4308, 0.772, 0.3828, 0.8304, 0.4471, 0.8123, 0.4496, 0.7833, 0.4308, 0.8254, 0.4149, 0.3843, 0.7239, 0.3843, 0.7274, 0.3844, 0.7311, 0.3845, 0.7308, 0.3846, 0.7334, 0.3848, 0.7338, 0.3848, 0.7291, 0.3846, 0.7289, 0.3852, 0.7434, 0.3848, 0.7433, 0.3848, 0.7406, 0.3852, 0.7402, 0.3854, 0.7364, 0.3851, 0.7387, 0.3851, 0.7371, 0.3854, 0.736, 0.3854, 0.7428, 0.3852, 0.7434, 0.3852, 0.7402, 0.3852, 0.7387, 0.3855, 0.7483, 0.3852, 0.7534, 0.3852, 0.7526, 0.3853, 0.7477, 0.3848, 0.7433, 0.3841, 0.743, 0.3843, 0.7384, 0.3848, 0.7406, 0.3847, 0.7352, 0.3845, 0.7345, 0.3845, 0.7336, 0.3846, 0.7338, 0.3848, 0.7355, 0.3852, 0.7339, 0.3852, 0.7356, 0.3851, 0.7361, 0.3846, 0.732, 0.3847, 0.7352, 0.3846, 0.7338, 0.3845, 0.7328, 0.3852, 0.7387, 0.3848, 0.7355, 0.3851, 0.7361, 0.3852, 0.7372, 0.3852, 0.7339, 0.3854, 0.7377, 0.3853, 0.7368, 0.3852, 0.7356, 0.3854, 0.7377, 0.3852, 0.7387, 0.3852, 0.7372, 0.3853, 0.7368, 0.3845, 0.7325, 0.3845, 0.7328, 0.3846, 0.7338, 0.3845, 0.7336, 0.3852, 0.7372, 0.3851, 0.7361, 0.3852, 0.7356, 0.3853, 0.7368, 0.3854, 0.7428, 0.3852, 0.7387, 0.3854, 0.7377, 0.3859, 0.7413, 0.3844, 0.731, 0.3846, 0.732, 0.3845, 0.7328, 0.3845, 0.7325, 0.3854, 0.7377, 0.3852, 0.7339, 0.385, 0.7375, 0.3859, 0.7413, 0.385, 0.7442, 0.3849, 0.7504, 0.3848, 0.7495, 0.3849, 0.7439, 0.3849, 0.7439, 0.3847, 0.7422, 0.385, 0.7387, 0.385, 0.7396, 0.3849, 0.7552, 0.3849, 0.7542, 0.3847, 0.7487, 0.3848, 0.7495, 0.3849, 0.7504, 0.3849, 0.7565, 0.3849, 0.7552, 0.3848, 0.7495, 0.3849, 0.7439, 0.3848, 0.7495, 0.3847, 0.7487, 0.3847, 0.7422, 0.3846, 0.7679, 0.3846, 0.7711, 0.3846, 0.7668, 0.3846, 0.7656, 0.3846, 0.7518, 0.3846, 0.757, 0.3846, 0.7583, 0.3846, 0.7551, 0.3846, 0.7621, 0.3846, 0.7679, 0.3846, 0.7656, 0.3846, 0.7622, 0.3847, 0.751, 0.3846, 0.7518, 0.3846, 0.7551, 0.3847, 0.7551, 0.3846, 0.7722, 0.3847, 0.7712, 0.3847, 0.7675, 0.3846, 0.7675, 0.3846, 0.757, 0.3846, 0.7621, 0.3846, 0.7622, 0.3846, 0.7583, 0.3847, 0.7534, 0.3847, 0.7515, 0.3847, 0.7555, 0.3847, 0.7562, 0.3847, 0.7712, 0.3847, 0.765, 0.3847, 0.7639, 0.3847, 0.7675, 0.3846, 0.7668, 0.3846, 0.7675, 0.3847, 0.7635, 0.3846, 0.7629, 0.3846, 0.7629, 0.3847, 0.7635, 0.3847, 0.7593, 0.3846, 0.7588, 0.3847, 0.7551, 0.3846, 0.7588, 0.3847, 0.7593, 0.3847, 0.7555, 0.3847, 0.7551, 0.3846, 0.7551, 0.3846, 0.7583, 0.3846, 0.7588, 0.3847, 0.7555, 0.3847, 0.7593, 0.3847, 0.7596, 0.3847, 0.7562, 0.3847, 0.7596, 0.3847, 0.7593, 0.3847, 0.7635, 0.3847, 0.7639, 0.3847, 0.7639, 0.3847, 0.7635, 0.3846, 0.7675, 0.3847, 0.7675, 0.3846, 0.7668, 0.3846, 0.7629, 0.3846, 0.7622, 0.3846, 0.7656, 0.3846, 0.7622, 0.3846, 0.7629, 0.3846, 0.7588, 0.3846, 0.7583, 0.3847, 0.765, 0.3847, 0.7592, 0.3847, 0.7596, 0.3847, 0.7639, 0.3847, 0.7515, 0.3847, 0.751, 0.3847, 0.7551, 0.3847, 0.7555, 0.3846, 0.7711, 0.3846, 0.7722, 0.3846, 0.7675, 0.3846, 0.7668, 0.385, 0.7442, 0.3849, 0.7439, 0.385, 0.7396, 0.3851, 0.7375, 0.3851, 0.7375, 0.385, 0.7396, 0.3851, 0.7383, 0.3851, 0.7375, 0.385, 0.7396, 0.385, 0.7387, 0.3851, 0.7379, 0.3851, 0.7383, 0.3852, 0.7348, 0.3851, 0.7375, 0.3851, 0.7375, 0.3851, 0.7368, 0.385, 0.7387, 0.3852, 0.7348, 0.3851, 0.7368, 0.3851, 0.7379, 0.3851, 0.7375, 0.3851, 0.7383, 0.3851, 0.7379, 0.3851, 0.7368, 0.3845, 0.7514, 0.3845, 0.7463, 0.3845, 0.7453, 0.3845, 0.75, 0.3846, 0.7481, 0.3846, 0.7489, 0.3845, 0.7441, 0.3846, 0.7434, 0.3846, 0.7434, 0.3847, 0.7432, 0.3847, 0.7476, 0.3846, 0.7481, 0.3846, 0.7434, 0.3845, 0.7381, 0.3847, 0.7389, 0.3847, 0.7432, 0.3845, 0.7405, 0.3844, 0.737, 0.3844, 0.7358, 0.3845, 0.7388, 0.3845, 0.7345, 0.3844, 0.731, 0.3845, 0.7325, 0.3845, 0.7336, 0.3843, 0.7348, 0.3843, 0.7316, 0.3844, 0.7358, 0.3844, 0.737, 0.3845, 0.7388, 0.3844, 0.7358, 0.3843, 0.7316, 0.3839, 0.735, 0.3853, 0.7351, 0.3843, 0.7348, 0.3844, 0.737, 0.3845, 0.7405, 0.3844, 0.7409, 0.3844, 0.731, 0.3845, 0.7345, 0.3845, 0.7381, 0.3843, 0.7347, 0.3847, 0.7352, 0.3847, 0.7389, 0.3845, 0.7381, 0.3845, 0.7345, 0.3844, 0.7189, 0.3843, 0.7239, 0.3845, 0.7256, 0.3846, 0.7246, 0.3852, 0.7288, 0.3851, 0.7249, 0.3849, 0.7317, 0.3851, 0.7325, 0.3845, 0.7308, 0.3846, 0.7334, 0.3846, 0.7289, 0.3845, 0.7284, 0.3838, 0.7078, 0.3839, 0.7168, 0.3843, 0.7239, 0.3844, 0.7189, 0.3854, 0.7086, 0.3838, 0.7078, 0.3844, 0.7189, 0.3849, 0.7193, 0.3854, 0.7291, 0.3856, 0.7182, 0.3851, 0.7249, 0.3852, 0.7288, 0.3844, 0.7351, 0.3845, 0.7371, 0.3845, 0.7308, 0.3844, 0.7311, 0.3848, 0.7338, 0.3846, 0.7334, 0.3847, 0.7368, 0.3847, 0.737, 0.385, 0.737, 0.3854, 0.7291, 0.3852, 0.7288, 0.3851, 0.7325, 0.3849, 0.7382, 0.385, 0.737, 0.3851, 0.7325, 0.3849, 0.7317, 0.3849, 0.7262, 0.3848, 0.7248, 0.3848, 0.7291, 0.3849, 0.729, 0.3846, 0.7246, 0.3845, 0.7256, 0.3845, 0.7284, 0.3846, 0.7289, 0.3848, 0.7248, 0.3846, 0.7246, 0.3846, 0.7289, 0.3848, 0.7291, 0.3849, 0.7193, 0.3844, 0.7189, 0.3846, 0.7246, 0.3848, 0.7248, 0.3843, 0.7239, 0.3845, 0.7308, 0.3845, 0.7284, 0.3845, 0.7256, 0.3848, 0.7338, 0.3849, 0.7317, 0.3849, 0.729, 0.3848, 0.7291, 0.3851, 0.7249, 0.3849, 0.7193, 0.3848, 0.7248, 0.3849, 0.7262, 0.3849, 0.7317, 0.3851, 0.7249, 0.3849, 0.7262, 0.3849, 0.729, 0.3848, 0.7418, 0.3848, 0.7465, 0.3849, 0.7433, 0.3849, 0.7382, 0.3845, 0.7371, 0.3845, 0.7416, 0.3846, 0.7452, 0.3846, 0.7408, 0.3848, 0.7375, 0.3848, 0.7338, 0.3847, 0.737, 0.3847, 0.7405, 0.3847, 0.7401, 0.3847, 0.7368, 0.3846, 0.7334, 0.3846, 0.7369])
me_cube_001.materials.append(mat_body)
me_cube_001.materials.append(mat_top)
me_cube_001.materials.append(mat_shirt)
me_cube_001.materials.append(mat_hair)
me_cube_001.materials.append(mat_liz)
me_cube_001.materials.append(mat_shoe)
me_cube_001.use_remesh_preserve_volume = False
me_cube_001.use_remesh_preserve_attributes = False
me_cube_001.use_mirror_vertex_groups = False
me_cube_001.update()
arm_armature = bpy.data.armatures.new('Armature')  # bones are not reproduced

# ---- objects
ob_armature = bpy.data.objects.new('Armature', arm_armature)
ob_liz = bpy.data.objects.new('Liz', me_cube_001)

# ---- transforms, parenting, visibility, modifiers, constraints
ob_armature.location = (0.0, 0.0, 0.0)
ob_armature.rotation_euler = (1.571, -2.345e-15, 8.742e-08)
ob_armature.show_in_front = True
ob_armature.lineart.crease_threshold = 0.0
ob_liz.parent = ob_armature
ob_liz.matrix_parent_inverse = Matrix(((1.0, 8.742e-08, 2.345e-15, 0.0), (1.19e-14, -1.629e-07, 1.0, 0.0), (8.742e-08, -1.0, -1.629e-07, 0.0), (0.0, 0.0, 0.0, 1.0)))
ob_liz.location = (0.0, 0.0, 0.0)
ob_liz.scale = (0.03, 0.03, 0.03)
ob_liz.lineart.crease_threshold = 0.0
_vg = ob_liz.vertex_groups.new(name='Hips')
for _i, _w in zip([19, 20, 24, 25, 26, 27, 28, 29, 30, 31, 32, 33, 34, 35, 36, 37, 38, 39, 40, 41, 42, 43, 44, 45, 46, 47, 48, 49, 50, 51, 52, 53, 54, 55, 56, 57, 58, 59, 60, 61, 62, 63, 64, 65, 66, 67, 68, 69, 70, 71, 72, 73, 74, 75, 76, 77, 78, 79, 80, 81, 82, 83, 84, 85, 86, 87, 88, 89, 90, 91, 92, 93, 94, 95, 96, 97, 98, 99, 100, 101, 102, 103, 104, 105, 106, 107, 108, 109, 110, 111, 112, 113, 114, 115, 116, 117, 118, 119, 120, 121, 122, 123, 124, 125, 126, 127, 128, 129, 130, 131, 132, 133, 134, 135, 136, 137, 138, 139, 140, 141, 142, 143, 144, 145, 146, 147, 148, 149, 150, 152, 153, 154, 155, 156, 157, 158, 159, 160, 161, 162, 163, 164, 165, 166, 167, 168, 169, 170, 171, 172, 173, 174, 175, 176, 177, 179, 180, 181, 183, 184, 185, 187, 188, 189, 191, 193, 195, 196, 227, 229, 232, 234, 248, 251, 252, 253, 289, 485, 486, 487, 488, 498, 499, 500, 503, 504, 505, 526, 529, 531, 534, 537, 538, 539, 541, 543, 546, 547, 549, 551], [0.003752, 0.003758, 0.07544, 0.06605, 0.115, 0.115, 0.06603, 0.07548, 1.0, 1.0, 1.0, 0.9958, 1.0, 1.0, 1.0, 1.0, 1.0, 1.0, 1.0, 1.0, 1.0, 1.0, 1.0, 1.0, 1.0, 1.0, 1.0, 1.0, 1.0, 1.0, 1.0, 1.0, 1.0, 1.0, 1.0, 1.0, 5.746e-16, 4.061e-10, 1.679e-10, 1.105e-06, 4.655e-18, 0.01809, 1.185e-07, 0.003763, 2.147e-09, 0.0002802, 6.439e-10, 2.876e-07, 0.0, 0.0, 0.0, 0.0, 3.907e-42, 0.0, 0.0, 0.0, 8.296e-43, 0.0, 0.0, 0.0, 0.0, 0.0, 9.124e-07, 3.104e-07, 1.465e-07, 2.66e-16, 1.965e-21, 0.0, 0.0, 3.629e-09, 2.42e-13, 1.267e-21, 0.0, 0.0, 0.0, 0.0, 0.0, 0.0, 0.0, 0.0, 0.0, 0.0, 0.0, 0.0, 0.0, 0.0, 0.0, 0.0, 0.0, 0.0, 0.0, 0.0, 0.0, 0.0, 0.0, 0.0, 0.0, 0.0, 0.0, 0.0, 0.0, 0.0, 0.0, 0.0, 0.0, 0.0, 0.0, 0.0, 0.07008, 0.07003, 0.9999, 0.9976, 1.0, 1.0, 1.0, 1.0, 1.0, 1.0, 1.0, 1.0, 1.0, 1.0, 1.0, 1.0, 1.0, 1.0, 1.0, 0.9986, 1.0, 1.0, 1.0, 1.0, 1.0, 1.0, 1.0, 1.0, 1.0, 1.0, 1.0, 1.0, 1.0, 1.0, 1.0, 1.0, 1.0, 1.0, 1.0, 1.0, 1.0, 1.0, 0.0, 0.0, 0.0, 0.0, 0.0, 0.0, 0.0, 0.0, 0.0, 0.0, 0.0, 0.0, 0.0, 0.0, 0.0, 0.0, 0.0, 0.0, 0.0, 0.0, 0.0, 0.0, 0.0, 0.0, 0.0, 0.0, 0.0, 1.0, 1.0, 1.0, 1.0, 0.0, 0.0, 0.0, 0.0, 0.0, 0.0, 0.0, 0.0, 0.0, 0.0, 0.0, 0.0, 0.0, 0.0, 0.0, 0.0, 0.0, 0.0, 0.0]): _vg.add([_i], _w, 'REPLACE')
_vg = ob_liz.vertex_groups.new(name='Spine')
for _i, _w in zip([50, 51, 52, 53, 54, 55, 56, 57, 58, 59, 60, 61, 62, 63, 64, 65, 66, 67, 68, 69, 70, 71, 72, 73, 74, 75, 76, 77, 78, 79, 80, 81, 82, 83, 84, 85, 86, 87, 88, 89, 90, 91, 92, 93, 94, 95, 96, 97, 173, 174, 175, 176, 177, 178, 179, 180, 181, 182, 183, 184, 185, 186, 187, 188, 189, 190, 191, 192, 227, 228, 233, 234, 529, 530, 531, 532, 539, 540, 541, 542, 543, 544, 547, 548, 551, 552], [0.01874, 0.02549, 0.03918, 0.04745, 0.03904, 0.04747, 0.01839, 0.02563, 1.0, 1.0, 0.9941, 1.0, 1.0, 1.0, 1.0, 0.9998, 1.0, 1.0, 1.0, 1.0, 1.0, 1.0, 1.0, 1.0, 1.0, 1.0, 1.0, 1.0, 0.9999, 1.0, 1.0, 1.0, 1.0, 1.0, 1.0, 1.0, 1.0, 1.0, 1.0, 1.0, 1.0, 1.0, 1.0, 1.0, 1.0, 1.0, 1.0, 1.0, 0.06162, 0.05916, 0.05663, 0.06218, 0.01724, 0.02707, 0.01491, 0.02829, 0.02679, 0.0271, 0.02347, 0.02822, 0.003777, 0.01083, 0.001835, 0.01158, 0.00249, 0.00285, 0.00098, 0.002994, 0.0007769, 0.0004752, 0.0004752, 0.0007769, 0.02829, 0.02707, 0.01158, 0.01083, 0.0007769, 0.0004752, 0.02829, 0.02707, 0.01158, 0.01083, 0.0007769, 0.0004752, 0.0007769, 0.0004752]): _vg.add([_i], _w, 'REPLACE')
_vg = ob_liz.vertex_groups.new(name='Head')
for _i, _w in zip([70, 71, 72, 73, 75, 77, 79, 81, 82, 83, 84, 85, 86, 87, 88, 89, 90, 91, 92, 94, 95, 96, 97, 100, 101, 102, 105, 109, 114, 115, 118, 119, 122, 123, 126, 128, 173, 174, 175, 176, 177, 178, 179, 180, 181, 182, 183, 184, 185, 186, 187, 188, 189, 190, 191, 192, 193, 194, 195, 196, 197, 198, 199, 200, 201, 202, 203, 204, 205, 206, 207, 208, 209, 210, 211, 212, 213, 214, 215, 216, 217, 218, 219, 220, 221, 222, 223, 224, 225, 226, 227, 228, 229, 230, 231, 232, 233, 234, 235, 236, 237, 238, 239, 240, 241, 242, 243, 244, 245, 246, 247, 248, 249, 250, 251, 252, 253, 254, 255, 256, 257, 258, 259, 260, 261, 262, 263, 264, 265, 266, 267, 268, 269, 270, 271, 272, 273, 274, 275, 276, 277, 278, 279, 280, 281, 282, 283, 284, 285, 286, 287, 288, 289, 290, 291, 292, 293, 294, 295, 296, 297, 298, 299, 300, 301, 302, 303, 304, 305, 306, 307, 308, 309, 310, 311, 312, 313, 314, 315, 316, 317, 318, 319, 320, 321, 322, 323, 324, 325, 326, 327, 328, 329, 330, 331, 332, 333, 334, 335, 336, 337, 338, 339, 340, 341, 342, 343, 344, 345, 346, 347, 348, 349, 350, 351, 352, 353, 354, 355, 356, 357, 358, 359, 360, 361, 362, 363, 364, 365, 366, 367, 368, 369, 370, 371, 372, 373, 374, 375, 376, 377, 378, 379, 380, 381, 382, 383, 384, 385, 386, 387, 388, 389, 390, 391, 392, 393, 394, 395, 396, 397, 398, 399, 400, 401, 402, 403, 404, 405, 406, 407, 408, 409, 410, 411, 412, 413, 414, 415, 416, 417, 418, 419, 420, 421, 422, 423, 424, 425, 426, 427, 428, 429, 430, 431, 432, 433, 434, 435, 436, 437, 438, 439, 440, 441, 442, 443, 444, 445, 446, 447, 448, 449, 450, 451, 452, 453, 454, 455, 456, 457, 458, 459, 460, 461, 462, 463, 464, 465, 466, 467, 468, 469, 470, 471, 473, 474, 475, 476, 477, 478, 479, 480, 481, 482, 483, 484, 489, 490, 491, 492, 493, 494, 495, 496, 497, 498, 499, 500, 501, 502, 503, 504, 505, 506, 507, 508, 509, 510, 511, 512, 513, 514, 515, 516, 517, 518, 519, 520, 521, 522, 523, 524, 525, 526, 527, 528, 529, 530, 531, 532, 533, 534, 535, 536, 537, 538, 539, 540, 541, 542, 543, 544, 545, 546, 547, 548, 549, 550, 551, 552], [0.0, 0.0, 0.0, 0.0, 0.0, 0.0, 0.0, 0.0, 0.002337, 0.001005, 0.0, 0.0, 0.001113, 0.0001784, 0.0001285, 0.0, 0.0, 0.0008724, 1.258e-06, 0.003772, 0.002851, 0.0006498, 0.005938, 0.0, 0.0, 0.004217, 0.0, 0.0, 0.0, 0.0, 0.0, 0.02052, 0.0, 0.0, 0.0001089, 0.0, 0.9994, 1.0, 0.9877, 1.0, 0.983, 1.0, 0.9863, 1.0, 0.9975, 1.0, 0.9999, 1.0, 0.9779, 1.0, 0.9754, 1.0, 1.0, 1.0, 0.9939, 1.0, 0.9999, 1.0, 0.9537, 1.0, 1.0, 1.0, 1.0, 1.0, 1.0, 1.0, 1.0, 1.0, 1.0, 1.0, 1.0, 1.0, 1.0, 1.0, 1.0, 1.0, 1.0, 1.0, 1.0, 1.0, 1.0, 1.0, 1.0, 1.0, 1.0, 1.0, 1.0, 1.0, 1.0, 0.9791, 1.0, 1.0, 1.0, 1.0, 1.0, 1.0, 1.0, 1.0, 1.0, 1.0, 1.0, 1.0, 1.0, 1.0, 1.0, 1.0, 1.0, 1.0, 1.0, 1.0, 1.0, 1.0, 1.0, 1.0, 1.0, 0.9957, 0.9637, 1.0, 1.0, 1.0, 1.0, 1.0, 1.0, 1.0, 1.0, 1.0, 1.0, 1.0, 1.0, 1.0, 1.0, 1.0, 1.0, 1.0, 1.0, 1.0, 1.0, 1.0, 1.0, 1.0, 1.0, 1.0, 1.0, 1.0, 1.0, 1.0, 1.0, 1.0, 1.0, 1.0, 1.0, 0.9999, 1.0, 1.0, 1.0, 1.0, 1.0, 1.0, 1.0, 1.0, 1.0, 1.0, 1.0, 0.9987, 0.9997, 1.0, 1.0, 1.0, 1.0, 1.0, 1.0, 1.0, 1.0, 1.0, 1.0, 1.0, 1.0, 1.0, 0.997, 1.0, 1.0, 1.0, 1.0, 1.0, 1.0, 1.0, 1.0, 1.0, 1.0, 0.01294, 1.0, 1.0, 0.02756, 1.0, 1.0, 1.0, 1.0, 1.0, 1.0, 1.0, 1.0, 1.0, 1.0, 0.9987, 1.0, 1.0, 1.0, 1.0, 1.0, 1.0, 1.0, 1.0, 1.0, 1.0, 1.0, 1.0, 1.0, 1.0, 1.0, 1.0, 1.0, 1.0, 1.0, 1.0, 1.0, 1.0, 1.0, 1.0, 1.0, 1.0, 1.0, 1.0, 1.0, 1.0, 1.0, 1.0, 1.0, 1.0, 1.0, 1.0, 1.0, 1.0, 1.0, 1.0, 1.0, 1.0, 1.0, 1.0, 1.0, 1.0, 1.0, 1.0, 1.0, 1.0, 1.0, 1.0, 1.0, 1.0, 1.0, 1.0, 1.0, 1.0, 1.0, 1.0, 1.0, 1.0, 1.0, 1.0, 1.0, 1.0, 0.9999, 0.9999, 1.0, 1.0, 1.0, 1.0, 1.0, 1.0, 1.0, 1.0, 1.0, 1.0, 1.0, 1.0, 1.0, 1.0, 1.0, 1.0, 1.0, 1.0, 1.0, 1.0, 1.0, 1.0, 1.0, 1.0, 1.0, 1.0, 1.0, 1.0, 1.0, 1.0, 1.0, 1.0, 1.0, 1.0, 1.0, 1.0, 1.0, 1.0, 1.0, 1.0, 1.0, 1.0, 1.0, 1.0, 1.0, 1.0, 1.0, 1.0, 0.9999, 1.0, 1.0, 1.0, 1.0, 1.0, 1.0, 1.0, 1.0, 1.0, 1.0, 1.0, 1.0, 1.0, 1.0, 1.0, 1.0, 1.0, 1.0, 1.0, 1.0, 1.0, 1.0, 1.0, 1.0, 1.0, 1.0, 1.0, 0.9999, 1.0, 1.0, 1.0, 1.0, 1.0, 1.0, 0.9999, 1.0, 1.0, 1.0, 1.0, 1.0, 1.0, 0.9957, 1.0, 1.0, 1.0, 1.0, 0.9987, 1.0, 1.0, 1.0, 1.0, 1.0, 1.0, 1.0, 1.0, 1.0, 1.0, 1.0, 1.0, 1.0, 1.0, 1.0, 1.0, 1.0, 1.0, 1.0, 1.0, 1.0, 1.0, 1.0, 1.0, 1.0, 1.0, 1.0, 1.0, 1.0, 1.0, 1.0, 1.0, 1.0, 1.0, 1.0, 1.0, 1.0, 1.0, 1.0, 1.0, 1.0, 1.0, 1.0]): _vg.add([_i], _w, 'REPLACE')
_vg = ob_liz.vertex_groups.new(name='Head_end')
for _i, _w in zip([85, 86, 94, 95, 96, 97, 173, 174, 175, 176, 177, 178, 179, 180, 181, 182, 183, 184, 185, 186, 187, 188, 189, 190, 191, 192, 193, 194, 195, 196, 197, 198, 199, 200, 201, 202, 203, 204, 205, 206, 207, 208, 209, 210, 211, 212, 213, 214, 215, 216, 217, 218, 219, 220, 221, 222, 223, 224, 225, 226, 227, 228, 229, 230, 231, 232, 233, 234, 235, 236, 237, 238, 239, 240, 241, 242, 243, 244, 245, 246, 247, 248, 249, 250, 251, 252, 253, 254, 255, 256, 257, 258, 259, 260, 261, 262, 263, 264, 265, 266, 267, 268, 269, 270, 271, 272, 273, 274, 275, 276, 277, 278, 279, 280, 281, 282, 283, 284, 285, 286, 287, 288, 289, 290, 291, 292, 293, 294, 295, 296, 297, 298, 299, 300, 301, 302, 303, 304, 305, 306, 307, 308, 309, 310, 311, 312, 313, 314, 315, 316, 317, 318, 319, 320, 321, 322, 323, 324, 325, 326, 327, 328, 329, 330, 331, 332, 333, 334, 335, 336, 337, 338, 339, 340, 341, 342, 343, 344, 345, 346, 347, 348, 349, 350, 351, 352, 353, 354, 355, 356, 357, 358, 359, 360, 361, 362, 363, 364, 365, 366, 367, 368, 369, 370, 371, 372, 373, 374, 375, 376, 377, 378, 379, 380, 381, 382, 383, 384, 385, 386, 387, 388, 389, 390, 391, 392, 393, 394, 395, 396, 397, 398, 399, 400, 401, 402, 403, 404, 405, 406, 407, 408, 409, 410, 411, 412, 413, 414, 415, 416, 417, 418, 419, 420, 421, 422, 423, 424, 425, 426, 427, 428, 429, 430, 431, 432, 433, 434, 435, 436, 437, 438, 439, 440, 441, 442, 443, 444, 445, 446, 447, 448, 449, 450, 451, 452, 453, 454, 455, 456, 457, 458, 459, 460, 461, 462, 463, 464, 465, 466, 467, 468, 469, 470, 471, 472, 473, 474, 475, 476, 477, 478, 479, 480, 481, 482, 483, 484, 489, 490, 491, 492, 493, 494, 495, 496, 497, 498, 499, 500, 501, 502, 503, 504, 505, 506, 507, 508, 509, 510, 511, 512, 513, 514, 515, 516, 517, 518, 519, 520, 521, 522, 523, 524, 525, 526, 527, 528, 529, 530, 531, 532, 533, 534, 535, 536, 537, 538, 539, 540, 541, 542, 543, 544, 545, 546, 547, 548, 549, 550, 551, 552], [0.00735, 0.008969, 0.06315, 0.06184, 0.06672, 0.06531, 0.4973, 0.4941, 0.4978, 0.494, 0.7199, 0.6752, 0.7194, 0.676, 0.682, 0.675, 0.6832, 0.6741, 0.7764, 0.7439, 0.7768, 0.7438, 0.7813, 0.7782, 0.7825, 0.7773, 0.8218, 0.8082, 0.8227, 0.8077, 0.8836, 0.9624, 0.8837, 0.9649, 0.8809, 0.9591, 0.8814, 0.8776, 0.8786, 0.9273, 0.9272, 0.9716, 0.923, 0.924, 0.9723, 0.9194, 0.921, 0.9426, 0.9408, 0.9405, 0.9428, 0.939, 0.9418, 0.9488, 0.9503, 0.9478, 0.9485, 0.9467, 0.9483, 0.9096, 0.7885, 0.7883, 0.8168, 0.8171, 0.8517, 0.8509, 0.7883, 0.7885, 0.883, 0.8835, 0.9072, 0.9057, 0.9389, 0.939, 0.9551, 0.9557, 0.9651, 0.9658, 0.9512, 0.9665, 0.964, 0.846, 0.8485, 0.8476, 0.8468, 0.8521, 0.8531, 0.8595, 0.8598, 0.9686, 0.9712, 0.9717, 0.9033, 0.9094, 0.9081, 0.9035, 0.8888, 0.8899, 0.9092, 0.9086, 0.9703, 0.9699, 0.9714, 0.9714, 0.9337, 0.9301, 0.923, 0.9249, 0.9367, 0.9327, 0.9528, 0.9502, 0.938, 0.9111, 0.9366, 0.9649, 0.9327, 0.9086, 0.9416, 0.9439, 0.9535, 0.9544, 0.8743, 0.9111, 0.8738, 0.9636, 0.9623, 0.9672, 0.9676, 0.9605, 0.9668, 0.9693, 0.9698, 0.9126, 0.9144, 0.9201, 0.921, 0.9152, 0.9137, 0.9238, 0.9225, 0.9743, 0.9769, 0.9787, 0.9776, 0.978, 0.961, 0.9589, 0.9821, 0.9822, 0.9532, 0.9525, 0.9828, 0.9829, 0.9769, 0.9779, 0.9774, 0.9786, 0.9795, 0.9804, 0.9749, 0.9791, 0.9802, 0.9827, 0.9829, 0.9806, 0.9808, 0.9829, 0.9825, 0.9808, 0.9807, 0.9727, 0.9666, 0.9675, 0.9736, 0.9723, 0.9663, 0.9737, 0.9676, 0.9756, 0.9755, 0.9071, 0.9072, 0.9132, 0.9138, 0.9211, 0.9203, 0.9357, 0.9359, 0.9423, 0.9432, 0.9425, 0.9421, 0.9584, 0.9586, 0.957, 0.957, 0.9775, 0.9777, 0.9764, 0.9776, 0.9774, 0.9759, 0.9718, 0.9744, 0.9762, 0.9753, 0.9753, 0.9745, 0.9749, 0.9753, 0.9759, 0.9729, 0.9768, 0.9789, 0.9804, 0.9794, 0.98, 0.9789, 0.9786, 0.9817, 0.9823, 0.9785, 0.9785, 0.9824, 0.982, 0.9795, 0.9801, 0.9799, 0.9805, 0.9809, 0.9812, 0.9773, 0.9806, 0.981, 0.9817, 0.9804, 0.9814, 0.9807, 0.9825, 0.9816, 0.9823, 0.9818, 0.9629, 0.963, 0.9626, 0.9618, 0.9478, 0.9479, 0.948, 0.9542, 0.9571, 0.9486, 0.9468, 0.9546, 0.9536, 0.9541, 0.9537, 0.953, 0.9488, 0.9506, 0.9556, 0.9619, 0.963, 0.9646, 0.9633, 0.9692, 0.9696, 0.9698, 0.9703, 0.9694, 0.9687, 0.9747, 0.9744, 0.9749, 0.975, 0.9746, 0.974, 0.9693, 0.9682, 0.9571, 0.949, 0.9484, 0.9506, 0.9511, 0.9485, 0.9501, 0.9479, 0.9464, 0.9483, 0.9481, 0.9502, 0.9504, 0.9496, 0.95, 0.9479, 0.9474, 0.9615, 0.9622, 0.9525, 0.9511, 0.9731, 0.9724, 0.9549, 0.9639, 1.0, 0.9645, 0.9626, 0.969, 0.9645, 0.9579, 0.9539, 0.9559, 0.9684, 0.8476, 0.9579, 0.9152, 0.9579, 0.9483, 0.9481, 0.9502, 0.9504, 0.9496, 0.95, 0.9479, 0.9474, 0.9481, 0.846, 0.8468, 0.8468, 0.9502, 0.9496, 0.846, 0.8521, 0.8468, 0.9579, 0.9755, 0.9755, 0.9675, 0.9736, 0.9737, 0.9676, 0.9357, 0.9359, 0.9423, 0.9432, 0.9584, 0.9586, 0.9756, 0.9755, 0.9756, 0.9756, 0.8595, 0.9579, 0.9152, 0.846, 0.8485, 0.8598, 0.676, 0.6752, 0.7438, 0.7439, 0.8082, 0.8077, 0.8171, 0.8517, 0.8509, 0.8168, 0.7885, 0.7883, 0.676, 0.6752, 0.7438, 0.7439, 0.8171, 0.8168, 0.7885, 0.7883, 0.8168, 0.8171, 0.7885, 0.7883]): _vg.add([_i], _w, 'REPLACE')
_vg = ob_liz.vertex_groups.new(name='LeftUpperArm')
for _i, _w in zip([0, 1, 2, 4, 5, 6, 7, 8, 9, 10, 12, 13, 14, 15, 16, 18, 19, 20, 21, 22, 23, 25, 26, 27, 28, 29, 30, 31, 36, 37, 38, 40, 41, 42, 43, 44, 45, 48, 49, 50, 51, 52, 53, 54, 55, 56, 57, 60, 61, 62, 63, 64, 65, 66, 67, 68, 69, 70, 71, 72, 73, 74, 75, 76, 77, 78, 79, 80, 81, 82, 83, 84, 85, 86, 87, 88, 89, 90, 91, 92, 93, 94, 95, 96, 97, 98, 99, 100, 101, 102, 103, 104, 105, 106, 108, 109, 111, 113, 130, 131, 132, 137, 138, 139, 141, 142, 144, 146, 147, 149, 150, 152, 153, 154, 156, 157, 158, 159, 160, 162, 163, 164, 165, 166, 167, 169, 170, 172, 173, 175, 176, 177, 179, 182, 187, 190, 195, 248, 249, 250, 253, 254, 291, 481, 485, 486, 487, 488, 498, 503, 523, 526, 527], [0.0, 0.0, 0.0, 0.0, 0.0, 0.0, 0.0, 0.0, 0.0, 0.0, 0.0, 0.0, 0.0, 0.0, 0.0, 0.0, 0.0, 0.0, 0.0, 0.0, 0.0, 0.0, 0.0, 0.0, 0.0, 0.0, 0.0, 0.0, 0.0, 0.0, 0.0, 0.0, 0.0, 0.0, 0.0, 0.0, 0.0, 0.002099, 0.01792, 0.0, 0.0, 0.0, 0.0, 0.0, 0.0, 7.137e-10, 0.005674, 0.0, 2.102e-44, 0.0, 0.0, 0.0, 0.0, 1.196e-17, 1.947e-18, 1.611e-19, 5.074e-07, 0.0, 0.0, 2.946e-26, 9.912e-11, 0.0, 0.0, 0.01509, 3.205e-20, 2.772e-25, 1.375e-05, 0.004419, 0.0, 0.0, 5.71e-08, 2.684e-13, 2.934e-09, 0.0, 3.413e-08, 1.579e-19, 0.0, 4.663e-05, 0.0, 8.269e-13, 4.979e-06, 0.0, 0.0, 0.0, 0.0, 0.0, 0.0, 0.9599, 1.0, 1.0, 0.0, 0.0, 1.0, 0.0, 0.09148, 0.0914, 0.09173, 0.09179, 0.0, 0.0, 0.0, 0.0, 0.0, 0.0, 0.0, 0.0, 0.0, 0.0, 0.0, 0.0, 0.0, 0.0, 0.0, 0.0, 0.0, 0.0, 0.0, 0.0, 0.0, 0.0, 0.0, 0.0, 0.0, 0.0, 0.0, 0.0, 0.0, 0.0, 0.0, 0.0, 0.0, 0.0, 0.0, 0.0, 0.0, 0.0, 0.0, 0.0, 0.0, 0.0, 0.0, 0.0, 0.0, 0.0, 0.0, 0.0, 0.0, 0.0, 0.0, 0.0, 0.0, 0.0, 0.0]): _vg.add([_i], _w, 'REPLACE')
_vg = ob_liz.vertex_groups.new(name='LeftLowerArm')
for _i, _w in zip([100, 101, 102, 105, 108, 109, 111, 113, 116, 117, 120, 121, 124, 125, 127, 129], [0.09255, 0.0926, 0.09231, 0.09228, 1.0, 1.0, 0.9959, 1.0, 0.99, 0.99, 0.99, 0.99, 0.9982, 0.9983, 0.9983, 0.9982]): _vg.add([_i], _w, 'REPLACE')
_vg = ob_liz.vertex_groups.new(name='LeftHand')
_vg = ob_liz.vertex_groups.new(name='LeftHand_end')
_vg = ob_liz.vertex_groups.new(name='RightUpperArm')
for _i, _w in zip([39, 42, 43, 46, 47, 48, 49, 50, 51, 52, 53, 54, 55, 57, 58, 59, 61, 62, 63, 64, 65, 66, 67, 68, 69, 70, 71, 72, 73, 74, 75, 76, 77, 78, 79, 80, 81, 82, 83, 84, 85, 86, 87, 88, 89, 90, 91, 92, 93, 94, 95, 96, 97, 98, 99, 100, 101, 102, 103, 104, 105, 106, 107, 110, 112, 113, 140, 148, 156, 158, 176, 187, 191, 228, 229, 230, 233, 250, 481, 535, 538, 540, 545, 546, 548, 549, 550, 552], [0.0, 0.0, 0.0, 7.646e-11, 7.324e-12, 0.0, 0.0, 0.0009858, 1.329e-11, 0.0, 0.0, 0.0, 0.0, 0.0, 6.1e-07, 8.007e-06, 0.0, 1.415e-06, 0.0, 6.237e-17, 1.019e-13, 0.0, 0.0, 0.0, 0.0, 0.009468, 1.553e-06, 0.0, 0.0, 8.899e-07, 3.264e-14, 6.361e-15, 3.68e-05, 5.128e-16, 7.637e-10, 0.0, 0.0, 5.511e-05, 0.0, 7.514e-07, 8.044e-16, 4.23e-11, 0.005744, 0.0, 1.683e-06, 0.0, 3.551e-12, 1.243e-17, 1.8e-13, 1.664e-18, 8.685e-13, 0.0, 0.0, 1.0, 1.0, 0.0, 0.0, 0.0, 1.0, 1.0, 0.0, 0.09545, 0.09538, 0.09575, 0.09578, 0.0, 0.0, 0.0, 0.0, 0.0, 0.0, 0.0, 0.0, 0.0, 0.0, 0.0, 0.0, 0.0, 0.0, 0.0, 0.0, 0.0, 0.0, 0.0, 0.0, 0.0, 0.0, 0.0]): _vg.add([_i], _w, 'REPLACE')
_vg = ob_liz.vertex_groups.new(name='RightLowerArm')
for _i, _w in zip([70, 71, 75, 77, 82, 84, 85, 86, 89, 91, 94, 95, 96, 98, 99, 103, 104, 106, 107, 110, 112, 114, 115, 118, 119, 122, 123, 126, 128, 173, 255, 289, 528], [0.0, 0.0, 0.0, 0.0, 0.0, 0.0, 0.0, 0.0, 0.0, 0.0, 0.0, 0.0, 0.0, 0.01783, 0.1026, 0.1024, 0.1023, 1.0, 1.0, 1.0, 1.0, 0.9913, 0.9913, 0.9913, 0.9913, 0.9982, 0.9984, 0.9984, 0.9982, 0.0, 0.0, 0.0, 0.0]): _vg.add([_i], _w, 'REPLACE')
_vg = ob_liz.vertex_groups.new(name='RightHand')
_vg = ob_liz.vertex_groups.new(name='RightHand_end')
_vg = ob_liz.vertex_groups.new(name='LeftUpperLeg')
for _i, _w in zip([0, 1, 2, 3, 4, 5, 6, 7, 8, 9, 10, 11, 12, 13, 14, 15, 16, 17, 18, 19, 20, 21, 22, 23, 24, 25, 26, 27, 28, 29, 30, 31, 32, 33, 34, 35, 36, 37, 38, 39, 40, 41, 42, 43, 44, 45, 46, 47, 48, 49, 50, 51, 52, 53, 54, 55, 56, 57, 60, 61, 62, 63, 64, 65, 66, 67, 68, 69, 70, 72, 73, 74, 76, 77, 78, 79, 80, 81, 99, 100, 101, 106, 107, 108, 114, 115, 123, 130, 131, 132, 133, 134, 135, 136, 137, 138, 139, 140, 141, 142, 143, 144, 145, 146, 147, 148, 149, 150, 151, 152, 153, 154, 155, 156, 157, 158, 159, 160, 161, 162, 163, 164, 165, 166, 167, 168, 169, 170, 171, 172, 485, 486, 487, 488], [0.0, 0.0, 0.0, 0.0, 0.0, 0.0, 0.0, 0.0, 1.049e-28, 3.01e-26, 1.237e-05, 7.227e-26, 1.945e-12, 2.069e-35, 9.223e-13, 6.186e-31, 0.0, 0.0, 0.0, 0.0, 1.0, 0.9999, 1.0, 1.0, 0.0, 0.0, 0.0, 1.0, 1.0, 1.0, 0.0, 0.0, 0.0, 0.0, 1.0, 1.0, 9.269e-06, 1.558e-12, 4.482e-36, 0.0, 2.043e-30, 1.031e-41, 0.0, 0.0, 0.0, 0.0, 0.0, 0.0, 1.073e-28, 0.0, 2.805e-22, 1.652e-09, 8.764e-16, 2.114e-08, 0.0, 0.0001971, 2.924e-23, 2.389e-29, 1.507e-13, 2.564e-12, 0.0, 0.0, 0.0, 1.867e-06, 2.827e-05, 4.517e-14, 1.5e-10, 4.522e-17, 0.0, 0.0, 0.0, 0.0, 0.0, 0.0, 0.0, 0.0, 1.187e-09, 2.007e-05, 0.0, 0.0, 0.0, 0.0, 0.0, 0.0, 0.0, 0.0, 0.0, 0.0, 1.0, 0.0, 7.708e-37, 2.755e-24, 0.0, 0.0, 0.0, 9.006e-27, 0.0, 5.706e-32, 0.0, 2.26e-18, 0.0, 3.017e-33, 1.401e-45, 1.74e-29, 4.503e-39, 4.736e-30, 4.591e-17, 6.339e-32, 1.0, 3.341e-22, 1.524e-31, 4.363e-41, 5.483e-36, 1.198e-33, 1.281e-31, 1.704e-40, 0.0, 9.325e-23, 0.0, 1.193e-25, 6.317e-14, 8.232e-25, 3.657e-43, 7.709e-30, 1.164e-30, 1.357e-20, 1.224e-19, 2.734e-10, 1.134e-25, 0.0, 0.0, 0.0, 0.0, 0.0]): _vg.add([_i], _w, 'REPLACE')
_vg = ob_liz.vertex_groups.new(name='LeftLowerLeg')
for _i, _w in zip([0, 1, 2, 3, 4, 5, 6, 7, 8, 9, 10, 11, 12, 13, 14, 15, 16, 17, 18, 19, 20, 21, 22, 23, 24, 25, 26, 27, 28, 29, 30, 31, 32, 33, 34, 35, 36, 37, 38, 39, 40, 41, 42, 43, 44, 45, 48, 49, 50, 51, 52, 54, 56, 57, 130, 131, 132, 133, 134, 135, 136, 137, 138, 139, 141, 143, 144, 145, 146, 147, 149, 152, 153, 154, 155, 157, 158, 159, 160, 161, 162, 163, 164, 165, 166, 167, 168, 169, 170, 171, 172, 485, 486, 487, 488], [1.115e-33, 5.981e-37, 7.599e-22, 9.8e-09, 0.0, 8.408e-45, 0.0, 1.177e-43, 1.0, 1.0, 1.0, 0.9903, 1.0, 0.9999, 1.0, 0.9866, 1.124e-24, 0.0, 5.07e-09, 1.848e-27, 1.156e-08, 5.014e-06, 5.963e-09, 1.398e-07, 0.0, 0.0, 0.0, 1.562e-27, 1.263e-08, 1.433e-41, 0.0, 0.0, 0.0, 0.0, 0.0, 0.0, 0.0, 0.0, 0.0, 0.0, 0.0, 0.0, 0.0, 0.0, 0.0, 0.0, 0.0, 0.0, 0.0, 0.0, 0.0, 0.0, 0.0, 0.0, 0.0, 2.811e-24, 0.0, 0.0, 0.0, 0.0, 0.0, 0.0, 0.0, 0.0, 0.0, 0.0, 0.0, 0.0, 0.0, 0.0, 0.0, 0.0, 0.0, 0.0, 0.0, 0.0, 0.0, 0.0, 0.0, 0.0, 0.0, 0.0, 0.0, 0.0, 0.0, 0.0, 0.0, 5.605e-45, 0.0, 0.0, 0.0, 0.0, 0.0, 0.0, 0.0]): _vg.add([_i], _w, 'REPLACE')
_vg = ob_liz.vertex_groups.new(name='LeftFoot')
for _i, _w in zip([2, 4, 6, 7, 8, 9, 10, 11, 12, 13, 14, 15, 22], [0.01962, 0.01909, 0.2306, 0.02223, 0.158, 0.05089, 0.3826, 0.09573, 0.3843, 0.1091, 0.3551, 0.07787, 0.0008735]): _vg.add([_i], _w, 'REPLACE')
_vg = ob_liz.vertex_groups.new(name='LeftFoot_end')
_vg = ob_liz.vertex_groups.new(name='RightUpperLeg')
for _i, _w in zip([0, 1, 2, 3, 4, 5, 6, 7, 8, 9, 10, 11, 12, 13, 14, 15, 16, 17, 18, 19, 20, 21, 22, 23, 24, 25, 26, 27, 28, 29, 30, 31, 32, 33, 34, 35, 36, 37, 38, 39, 40, 41, 42, 43, 44, 45, 46, 47, 48, 49, 50, 51, 52, 53, 54, 55, 56, 57, 58, 59, 60, 61, 62, 63, 64, 65, 66, 67, 68, 69, 70, 71, 72, 73, 74, 75, 76, 77, 78, 79, 80, 81, 82, 83, 84, 85, 86, 87, 88, 89, 90, 91, 92, 93, 94, 95, 96, 97, 98, 99, 100, 101, 102, 103, 104, 105, 106, 107, 108, 109, 110, 111, 112, 113, 114, 115, 116, 117, 118, 119, 120, 121, 122, 123, 124, 125, 126, 127, 128, 129, 130, 131, 132, 133, 134, 135, 136, 137, 138, 139, 140, 141, 142, 143, 144, 145, 146, 147, 148, 149, 150, 152, 153, 154, 155, 156, 157, 158, 159, 160, 161, 162, 163, 164, 165, 166, 167, 168, 169, 170, 171, 172, 173, 174, 175, 176, 178, 179, 180, 181, 182, 183, 184, 186, 187, 188, 189, 190, 191, 192, 194, 195, 196, 197, 198, 199, 200, 201, 203, 205, 206, 207, 209, 210, 212, 213, 214, 215, 216, 217, 218, 219, 220, 222, 223, 224, 225, 226, 231, 245, 248, 249, 250, 251, 252, 253, 254, 255, 256, 259, 260, 261, 262, 263, 264, 265, 271, 272, 273, 274, 275, 279, 280, 285, 286, 287, 288, 289, 291, 300, 301, 302, 304, 305, 306, 307, 412, 413, 414, 415, 416, 419, 420, 421, 422, 423, 424, 425, 426, 428, 429, 432, 446, 447, 448, 449, 450, 453, 454, 455, 456, 457, 458, 459, 460, 461, 462, 463, 471, 475, 476, 477, 478, 479, 481, 482, 483, 484, 485, 486, 487, 488, 489, 490, 491, 492, 493, 494, 495, 496, 497, 498, 499, 500, 501, 502, 503, 504, 505, 506, 523, 524, 525, 526, 527, 528, 529, 530, 531, 532, 533, 534, 536, 541, 542, 543, 544], [0.0, 2.993e-26, 1.28e-28, 1.759e-24, 1.443e-43, 1.614e-22, 3.944e-41, 0.0, 0.0, 0.0, 0.0, 0.0, 0.0, 0.0, 0.0, 0.0, 1.0, 1.0, 1.0, 1.0, 0.0, 0.0, 0.0, 0.0, 1.0, 1.0, 1.0, 0.0, 0.0, 0.0, 1.031e-14, 2.931e-13, 0.9933, 1.0, 0.0, 0.0, 0.0, 0.0, 3.32e-38, 0.0, 0.0, 0.0, 0.0, 6.116e-39, 2.301e-32, 9.289e-24, 3.383e-07, 1.413e-12, 0.0, 0.0, 3.011e-41, 1.049e-24, 5.605e-45, 1.534e-23, 0.0, 1.889e-14, 6.151e-15, 3.781e-30, 9.536e-11, 1.866e-13, 0.0, 0.0, 1.373e-17, 6.546e-15, 2.033e-08, 3.079e-18, 2.413e-09, 0.0, 0.0, 0.0, 0.0, 0.0, 0.0, 0.0, 3.74e-12, 3.863e-16, 0.0, 0.0, 0.0, 0.0, 0.0, 0.0, 0.0, 0.0, 0.0, 0.0, 0.0, 0.0, 0.0, 0.0, 0.0, 0.0, 0.0, 0.0, 0.0, 0.0, 0.0, 0.0, 0.0, 0.0, 0.0, 0.0, 0.0, 0.0, 0.0, 0.0, 0.0, 0.0, 0.0, 0.0, 0.0, 0.0, 0.0, 0.0, 0.0, 0.0, 0.0, 0.0, 0.0, 0.0, 0.0, 0.0, 0.0, 0.0, 0.0, 0.0, 0.0, 0.0, 0.0, 0.0, 1.0, 1.514e-33, 9.037e-36, 0.0, 8.94e-43, 0.0, 4.204e-45, 2.179e-42, 0.0, 7.928e-33, 1.06e-24, 2.601e-34, 4.703e-17, 4.204e-45, 5.251e-26, 0.0, 4.927e-31, 1.754e-31, 7.086e-09, 1.091e-20, 9.028e-09, 2.054e-24, 1.134e-39, 1.106e-18, 0.0, 9.344e-24, 2.71e-22, 1.452e-22, 2.002e-25, 2.337e-32, 0.0, 1.126e-33, 1.283e-35, 5.98e-28, 4.086e-23, 1.035e-22, 1.401e-45, 3.965e-15, 3.03e-39, 4.376e-15, 0.0, 4.068e-25, 0.0, 0.0, 0.0, 0.0, 0.0, 0.0, 0.0, 0.0, 0.0, 0.0, 0.0, 0.0, 0.0, 0.0, 0.0, 0.0, 0.0, 0.0, 0.0, 0.0, 0.0, 0.0, 0.0, 0.0, 0.0, 0.0, 0.0, 0.0, 0.0, 0.0, 0.0, 0.0, 0.0, 0.0, 0.0, 0.0, 0.0, 0.0, 0.0, 0.0, 0.0, 0.0, 0.0, 0.0, 0.0, 0.0, 0.0, 0.0, 0.0, 0.0, 0.0, 0.0, 0.0, 0.0, 0.0, 0.0, 0.0, 0.0, 0.0, 0.0, 0.0, 0.0, 0.0, 0.0, 0.0, 0.0, 0.0, 0.0, 0.0, 0.0, 0.0, 0.0, 0.0, 0.0, 0.0, 0.0, 0.0, 0.0, 0.0, 0.0, 0.0, 0.0, 0.0, 0.0, 0.0, 0.0, 0.0, 0.0, 0.0, 0.0, 0.0, 0.0, 0.0, 0.0, 0.0, 0.0, 0.0, 0.0, 0.0, 0.0, 0.0, 0.0, 0.0, 0.0, 0.0, 0.0, 0.0, 0.0, 0.0, 0.0, 0.0, 0.0, 0.0, 0.0, 0.0, 0.0, 0.0, 0.0, 0.0, 0.0, 0.0, 0.0, 0.0, 0.0, 0.0, 0.0, 0.0, 0.0, 0.0, 0.0, 0.0, 0.0, 0.0, 0.0, 0.0, 0.0, 0.0, 0.0, 0.0, 0.0, 0.0, 0.0, 0.0, 0.0, 0.0, 0.0, 0.0, 0.0, 0.0, 0.0, 0.0, 0.0, 0.0, 0.0, 0.0, 0.0, 0.0, 0.0, 0.0, 0.0, 0.0, 0.0, 0.0, 0.0, 0.0]): _vg.add([_i], _w, 'REPLACE')
_vg = ob_liz.vertex_groups.new(name='RightLowerLeg')
for _i, _w in zip([0, 1, 2, 3, 4, 5, 6, 7, 8, 9, 10, 11, 12, 13, 14, 15, 16, 17, 18, 19, 20, 21, 22, 23, 24, 25, 26, 27, 28, 29, 31, 34, 35, 36, 39, 41, 42, 44, 45, 130, 131, 132, 133, 134, 136, 137, 138, 139, 140, 141, 143, 145, 147, 149, 153, 155, 160, 162, 163, 165, 167, 168, 169, 171, 172, 486, 487], [1.0, 1.0, 1.0, 1.0, 1.0, 0.9971, 0.994, 0.9999, 1.106e-15, 0.0, 3.487e-20, 4.673e-33, 5.286e-09, 6.992e-27, 3.539e-15, 2.967e-08, 0.0, 3.122e-34, 7.031e-12, 9.619e-11, 4.646e-11, 0.0, 0.0, 1.38e-23, 1.568e-26, 1.104e-05, 1.268e-09, 0.0, 0.0, 0.0, 0.0, 0.0, 0.0, 0.0, 0.0, 0.0, 0.0, 0.0, 0.0, 1.401e-13, 0.0, 0.0, 0.0, 0.0, 0.0, 0.0, 0.0, 0.0, 0.0, 0.0, 0.0, 0.0, 0.0, 0.0, 0.0, 0.0, 0.0, 0.0, 0.0, 0.0, 0.0, 0.0, 0.0, 0.0, 0.0, 0.0, 0.0]): _vg.add([_i], _w, 'REPLACE')
_vg = ob_liz.vertex_groups.new(name='RightFoot')
for _i, _w in zip([0, 1, 2, 3, 4, 5, 6, 7, 8, 9, 10, 12, 17], [0.3551, 0.07787, 0.3843, 0.1091, 0.3826, 0.09573, 0.158, 0.05089, 0.2306, 0.02223, 0.01909, 0.01962, 0.0008733]): _vg.add([_i], _w, 'REPLACE')
_vg = ob_liz.vertex_groups.new(name='RightFoot_end')
for _i, _w in zip([8], [0.0]): _vg.add([_i], _w, 'REPLACE')
_m = ob_liz.modifiers.new('Armature', 'ARMATURE')
_m.object = ob_armature

# ---- collection membership
col_collection_1.objects.link(ob_armature)
col_collection_1.objects.link(ob_liz)

# ---- scene / render settings (as saved in the file)
scene.frame_start = 1; scene.frame_end = 255; scene.frame_set(200)
scene.render.engine = 'BLENDER_EEVEE_NEXT'
scene.render.resolution_percentage = 50
scene.render.fps = 60
scene.render.dither_intensity = 0.0
scene.cycles.use_denoising = False
scene.cycles.samples = 128
scene.cycles.sampling_pattern = 'TABULATED_SOBOL'
scene.cycles.light_sampling_threshold = 0.0
scene.cycles.use_adaptive_sampling = False
scene.cycles.use_light_tree = False
scene.cycles.blur_glossy = 0.0
scene.cycles.sample_clamp_indirect = 0.0
scene.view_settings.view_transform = 'Standard'
bpy.context.view_layer.update()

# ---- added for rendering (the .blend has no active camera and no usable light): camera, sun
cam_auto = bpy.data.cameras.new('AutoCamera')
cam_auto.lens = 50.0
cam_auto.sensor_width = 36.0
cam_auto.clip_end = 1000.0
ob_auto_camera = bpy.data.objects.new('AutoCamera', cam_auto)
scene.collection.objects.link(ob_auto_camera)
ob_auto_camera.location = (1.18631, -1.36313, 1.45944)
ob_auto_camera.rotation_euler = (1.09748, -7.21219e-08, 0.694738)
scene.camera = ob_auto_camera
light_auto_sun = bpy.data.lights.new('AutoSun', 'SUN')
light_auto_sun.energy = 3.0
light_auto_sun.angle = 0.0523599
ob_auto_sun = bpy.data.objects.new('AutoSun', light_auto_sun)
scene.collection.objects.link(ob_auto_sun)
ob_auto_sun.rotation_euler = (0.872665, 0.174533, 0.523599)
bpy.context.view_layer.update()
